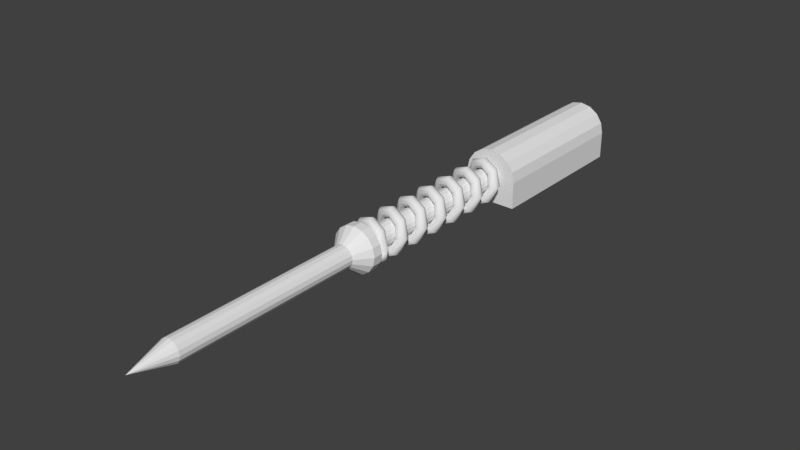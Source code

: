 # Source: SpringSpike.blend  (saved by Blender 2.79.0; exported with 4.5.12 LTS)
import bpy
from mathutils import Matrix  # noqa: F401  (used for matrix-valued properties, if any)

bpy.ops.wm.read_factory_settings(use_empty=True)
scene = bpy.context.scene
scene.name = 'Scene'

# ---- collections
col_collection_1 = bpy.data.collections.new('Collection 1'); scene.collection.children.link(col_collection_1)

# ---- materials (node trees are filled in below, after node groups)
mat_material_002 = bpy.data.materials.new('Material.002')
mat_material_002.alpha_threshold = 0.0
mat_material_002.use_transparent_shadow = False
mat_material_002.roughness = 0.5
mat_material_001 = bpy.data.materials.new('Material.001')
mat_material_001.alpha_threshold = 0.0
mat_material_001.use_transparent_shadow = False
mat_material_001.roughness = 0.5
mat_material = bpy.data.materials.new('Material')
mat_material.alpha_threshold = 0.0
mat_material.use_transparent_shadow = False
mat_material.roughness = 0.5

# ---- material node trees

# ---- world
world_world = bpy.data.worlds.new('World'); scene.world = world_world
world_world.color = (0.05088, 0.05088, 0.05088)
world_world.use_sun_shadow = False
world_world.sun_shadow_jitter_overblur = 0.0
world_world.cycles.sampling_method = 'MANUAL'

# ---- meshes
me_cylinder_001 = bpy.data.meshes.new('Cylinder.001')
me_cylinder_001.from_pydata([(-1.355e-08, 0.75, 0.1812), (-1.355e-08, -0.75, 0.1812), (0.09567, 0.75, 0.1622), (0.09567, -0.75, 0.1622), (0.1768, 0.75, 0.108), (0.1768, -0.75, 0.108), (0.231, 0.75, 0.02687), (0.231, -0.75, 0.02687), (0.25, 0.75, -0.0688), (0.25, -0.75, -0.0688), (-0.25, 0.75, -0.0688), (-0.25, -0.75, -0.0688), (-0.231, 0.75, 0.02687), (-0.231, -0.75, 0.02687), (-0.1768, 0.75, 0.108), (-0.1768, -0.75, 0.108), (-0.09567, 0.75, 0.1622), (-0.09567, -0.75, 0.1622), (0.25, 0.75, -0.3188), (0.25, -0.75, -0.3188), (-0.25, 0.75, -0.3188), (-0.25, -0.75, -0.3188)], [], [(0, 1, 3, 2), (2, 3, 5, 4), (4, 5, 7, 6), (6, 7, 9, 8), (19, 21, 20, 18), (11, 10, 20, 21), (8, 9, 19, 18), (10, 11, 13, 12), (12, 13, 15, 14), (3, 1, 17, 15, 13, 11, 9, 7, 5), (14, 15, 17, 16), (16, 17, 1, 0), (2, 4, 6, 8, 18, 20, 10, 12, 14, 16, 0), (21, 19, 9, 11)])
_uv = me_cylinder_001.uv_layers.new(name='UVMap')
_uv.uv.foreach_set('vector', [0.2505, 0.08853, 0.9998, 0.08853, 0.9998, 0.1363, 0.2505, 0.1363, 0.2505, 0.1363, 0.9998, 0.1363, 0.9998, 0.1768, 0.2505, 0.1768, 0.7495, 0.9632, 0.0002259, 0.9632, 0.0002259, 0.9227, 0.7495, 0.9227, 0.7495, 0.9227, 0.0002259, 0.9227, 0.0002259, 0.8749, 0.7495, 0.8749, 0.0002259, 0.7495, 0.25, 0.7495, 0.25, 0.0002259, 0.0002259, 0.0002259, 0.9998, 0.1773, 0.2505, 0.1773, 0.2505, 0.3022, 0.9998, 0.3022, 0.7495, 0.8749, 0.0002259, 0.8749, 0.0002259, 0.75, 0.7495, 0.75, 0.2505, 0.3909, 0.9998, 0.3909, 0.9998, 0.3431, 0.2505, 0.3431, 0.2505, 0.3431, 0.9998, 0.3431, 0.9998, 0.3026, 0.2505, 0.3026, 0.26, 0.5641, 0.2505, 0.5163, 0.26, 0.4685, 0.287, 0.428, 0.3275, 0.4009, 0.3753, 0.3914, 0.3753, 0.6412, 0.3275, 0.6317, 0.287, 0.6046, 0.2505, 0.0002259, 0.9998, 0.0002259, 0.9998, 0.04074, 0.2505, 0.04074, 0.2505, 0.04074, 0.9998, 0.04074, 0.9998, 0.08853, 0.2505, 0.08853, 0.5102, 0.5641, 0.5373, 0.6046, 0.5778, 0.6317, 0.6256, 0.6412, 0.7505, 0.6412, 0.7505, 0.3914, 0.6256, 0.3914, 0.5778, 0.4009, 0.5373, 0.428, 0.5102, 0.4685, 0.5007, 0.5163, 0.5002, 0.3914, 0.5002, 0.6412, 0.3753, 0.6412, 0.3753, 0.3914])
me_cylinder_001.materials.append(mat_material_002)
me_cylinder_001.use_remesh_preserve_volume = False
me_cylinder_001.use_remesh_preserve_attributes = False
me_cylinder_001.use_mirror_vertex_groups = False
me_cylinder_001.update()
me_cylinder = bpy.data.meshes.new('Cylinder')
me_cylinder.from_pydata([(0.0, 0.8501, 0.1), (0.0, -2.78, 0.1), (0.03827, 0.8501, 0.09239), (0.03827, -2.78, 0.09239), (0.07071, 0.8501, 0.07071), (0.07071, -2.78, 0.07071), (0.09239, 0.8501, 0.03827), (0.09239, -2.78, 0.03827), (0.1, 0.8501, 5.027e-08), (0.1, -2.78, -5.901e-08), (0.09239, 0.8501, -0.03827), (0.09239, -2.78, -0.03827), (0.07071, 0.8501, -0.07071), (0.07071, -2.78, -0.07071), (0.03827, 0.8501, -0.09239), (0.03827, -2.78, -0.09239), (1.51e-08, 0.8501, -0.1), (1.51e-08, -2.78, -0.1), (-0.03827, 0.8501, -0.09239), (-0.03827, -2.78, -0.09239), (-0.07071, 0.8501, -0.07071), (-0.07071, -2.78, -0.07071), (-0.09239, 0.8501, -0.03827), (-0.09239, -2.78, -0.03827), (-0.1, 0.8501, 5.583e-08), (-0.1, -2.78, -5.345e-08), (-0.09239, 0.8501, 0.03827), (-0.09239, -2.78, 0.03827), (-0.07071, 0.8501, 0.07071), (-0.07071, -2.78, 0.07071), (-0.03827, 0.8501, 0.09239), (-0.03827, -2.78, 0.09239), (8.848e-09, -3.145, -5.231e-08), (-1.161e-08, -0.9481, 0.2071), (0.07926, -0.9481, 0.1913), (0.1465, -0.9481, 0.1465), (0.1913, -0.9481, 0.07926), (0.2071, -0.9481, -1.021e-08), (0.1913, -0.9481, -0.07926), (0.1465, -0.9481, -0.1465), (0.07926, -0.9481, -0.1913), (1.967e-08, -0.9481, -0.2071), (-0.07926, -0.9481, -0.1913), (-0.1465, -0.9481, -0.1465), (-0.1913, -0.9481, -0.07926), (-0.2071, -0.9481, 1.312e-09), (-0.1913, -0.9481, 0.07926), (-0.1465, -0.9481, 0.1465), (-0.07926, -0.9481, 0.1913), (0.07926, -0.862, 0.1913), (0.1465, -0.862, 0.1465), (0.1913, -0.862, 0.07926), (0.2071, -0.862, -4.553e-09), (0.1913, -0.862, -0.07926), (0.1465, -0.862, -0.1465), (0.07926, -0.862, -0.1913), (1.967e-08, -0.862, -0.2071), (-0.07926, -0.862, -0.1913), (-0.1465, -0.862, -0.1465), (-0.1913, -0.862, -0.07926), (-0.2071, -0.862, 6.97e-09), (-0.1913, -0.862, 0.07926), (-0.1465, -0.862, 0.1465), (-0.07926, -0.862, 0.1913), (-1.161e-08, -0.862, 0.2071), (0.03827, -0.862, 0.09239), (0.07071, -0.862, 0.07071), (0.09239, -0.862, 0.03827), (0.1, -0.862, -1.639e-09), (0.09239, -0.862, -0.03827), (0.07071, -0.862, -0.07071), (0.03827, -0.862, -0.09239), (1.51e-08, -0.862, -0.1), (-0.03827, -0.862, -0.09239), (-0.07071, -0.862, -0.07071), (-0.09239, -0.862, -0.03827), (-0.1, -0.862, 3.924e-09), (-0.09239, -0.862, 0.03827), (-0.07071, -0.862, 0.07071), (-0.03827, -0.862, 0.09239), (0.0, -0.862, 0.1), (0.0, -1.079, 0.1), (0.03827, -1.079, 0.09239), (0.07071, -1.079, 0.07071), (0.09239, -1.079, 0.03827), (0.1, -1.079, -4.371e-09), (0.09239, -1.079, -0.03827), (0.07071, -1.079, -0.07071), (0.03827, -1.079, -0.09239), (1.51e-08, -1.079, -0.1), (-0.03827, -1.079, -0.09239), (-0.07071, -1.079, -0.07071), (-0.09239, -1.079, -0.03827), (-0.1, -1.079, 1.192e-09), (-0.09239, -1.079, 0.03827), (-0.07071, -1.079, 0.07071), (-0.03827, -1.079, 0.09239)], [], [(81, 1, 3, 82), (82, 3, 5, 83), (83, 5, 7, 84), (84, 7, 9, 85), (85, 9, 11, 86), (86, 11, 13, 87), (87, 13, 15, 88), (88, 15, 17, 89), (89, 17, 19, 90), (90, 19, 21, 91), (91, 21, 23, 92), (92, 23, 25, 93), (93, 25, 27, 94), (94, 27, 29, 95), (5, 3, 32), (95, 29, 31, 96), (96, 31, 1, 81), (0, 2, 4, 6, 8, 10, 12, 14, 16, 18, 20, 22, 24, 26, 28, 30), (15, 13, 32), (25, 23, 32), (11, 9, 32), (21, 19, 32), (31, 29, 32), (7, 5, 32), (17, 15, 32), (3, 1, 32), (27, 25, 32), (13, 11, 32), (23, 21, 32), (1, 31, 32), (9, 7, 32), (19, 17, 32), (29, 27, 32), (63, 48, 33, 64), (62, 47, 48, 63), (61, 46, 47, 62), (60, 45, 46, 61), (59, 44, 45, 60), (58, 43, 44, 59), (57, 42, 43, 58), (56, 41, 42, 57), (55, 40, 41, 56), (54, 39, 40, 55), (53, 38, 39, 54), (52, 37, 38, 53), (51, 36, 37, 52), (50, 35, 36, 51), (49, 34, 35, 50), (64, 33, 34, 49), (80, 64, 49, 65), (65, 49, 50, 66), (66, 50, 51, 67), (67, 51, 52, 68), (68, 52, 53, 69), (69, 53, 54, 70), (70, 54, 55, 71), (71, 55, 56, 72), (72, 56, 57, 73), (73, 57, 58, 74), (74, 58, 59, 75), (75, 59, 60, 76), (76, 60, 61, 77), (77, 61, 62, 78), (78, 62, 63, 79), (79, 63, 64, 80), (30, 79, 80, 0), (28, 78, 79, 30), (26, 77, 78, 28), (24, 76, 77, 26), (22, 75, 76, 24), (20, 74, 75, 22), (18, 73, 74, 20), (16, 72, 73, 18), (14, 71, 72, 16), (12, 70, 71, 14), (10, 69, 70, 12), (8, 68, 69, 10), (6, 67, 68, 8), (4, 66, 67, 6), (2, 65, 66, 4), (0, 80, 65, 2), (48, 96, 81, 33), (47, 95, 96, 48), (46, 94, 95, 47), (45, 93, 94, 46), (44, 92, 93, 45), (43, 91, 92, 44), (42, 90, 91, 43), (41, 89, 90, 42), (40, 88, 89, 41), (39, 87, 88, 40), (38, 86, 87, 39), (37, 85, 86, 38), (36, 84, 85, 37), (35, 83, 84, 36), (34, 82, 83, 35), (33, 81, 82, 34)])
_uv = me_cylinder.uv_layers.new(name='UVMap')
_uv.uv.foreach_set('vector', [0.09676, 0.9997, 0.09676, 0.2301, 0.1141, 0.2301, 0.1141, 0.9997, 0.1141, 0.9997, 0.1141, 0.2301, 0.1288, 0.2301, 0.1288, 0.9997, 0.9997, 0.06425, 0.2301, 0.06425, 0.2301, 0.04957, 0.9997, 0.04957, 0.9997, 0.04957, 0.2301, 0.04957, 0.2301, 0.03225, 0.9997, 0.03225, 0.9997, 0.03225, 0.2301, 0.03225, 0.2301, 0.01494, 0.9997, 0.01494, 0.9997, 0.01494, 0.2301, 0.01494, 0.2301, 0.0002597, 0.9997, 0.0002598, 0.1933, 0.9997, 0.1933, 0.2301, 0.1786, 0.2301, 0.1786, 0.9997, 0.1786, 0.9997, 0.1786, 0.2301, 0.1613, 0.2301, 0.1613, 0.9997, 0.1613, 0.9997, 0.1613, 0.2301, 0.144, 0.2301, 0.144, 0.9997, 0.144, 0.9997, 0.144, 0.2301, 0.1293, 0.2301, 0.1293, 0.9997, 0.06425, 0.9352, 0.06425, 0.1655, 0.04957, 0.1655, 0.04957, 0.9352, 0.04957, 0.9352, 0.04957, 0.1655, 0.03225, 0.1655, 0.03225, 0.9352, 0.03225, 0.9352, 0.03225, 0.1655, 0.01494, 0.1655, 0.01494, 0.9352, 0.01494, 0.9352, 0.01494, 0.1655, 0.0002597, 0.1655, 0.0002597, 0.9352, 0.1288, 0.2301, 0.1141, 0.2301, 0.09676, 0.06477, 0.06477, 0.9997, 0.06477, 0.2301, 0.07945, 0.2301, 0.07945, 0.9997, 0.07945, 0.9997, 0.07945, 0.2301, 0.09676, 0.2301, 0.09676, 0.9997, 0.3228, 0.5467, 0.3228, 0.5644, 0.3296, 0.5807, 0.342, 0.5932, 0.3584, 0.5999, 0.376, 0.5999, 0.3923, 0.5932, 0.4048, 0.5807, 0.4116, 0.5644, 0.4116, 0.5467, 0.4048, 0.5304, 0.3923, 0.5179, 0.376, 0.5112, 0.3584, 0.5112, 0.342, 0.5179, 0.3296, 0.5304, 0.1786, 0.2301, 0.1933, 0.2301, 0.1613, 0.06477, 0.03225, 0.1655, 0.04957, 0.1655, 0.03225, 0.0002597, 0.2301, 0.01494, 0.2301, 0.03225, 0.06477, 0.03225, 0.1293, 0.2301, 0.144, 0.2301, 0.1613, 0.06477, 0.07945, 0.2301, 0.06477, 0.2301, 0.09676, 0.06477, 0.2301, 0.04957, 0.2301, 0.06425, 0.06477, 0.03225, 0.1613, 0.2301, 0.1786, 0.2301, 0.1613, 0.06477, 0.1141, 0.2301, 0.09676, 0.2301, 0.09676, 0.06477, 0.01494, 0.1655, 0.03225, 0.1655, 0.03225, 0.0002597, 0.2301, 0.0002597, 0.2301, 0.01494, 0.06477, 0.03225, 0.04957, 0.1655, 0.06425, 0.1655, 0.03225, 0.0002597, 0.09676, 0.2301, 0.07945, 0.2301, 0.09676, 0.06477, 0.2301, 0.03225, 0.2301, 0.04957, 0.06477, 0.03225, 0.144, 0.2301, 0.1613, 0.2301, 0.1613, 0.06477, 0.0002597, 0.1655, 0.01494, 0.1655, 0.03225, 0.0002597, 0.5198, 0.4085, 0.5588, 0.4085, 0.5588, 0.4444, 0.5198, 0.4444, 0.5198, 0.3781, 0.5588, 0.3781, 0.5588, 0.4085, 0.5198, 0.4085, 0.5193, 0.4803, 0.4803, 0.4803, 0.4803, 0.5107, 0.5193, 0.5107, 0.5193, 0.4444, 0.4803, 0.4444, 0.4803, 0.4803, 0.5193, 0.4803, 0.5193, 0.4085, 0.4803, 0.4085, 0.4803, 0.4444, 0.5193, 0.4444, 0.5193, 0.3781, 0.4803, 0.3781, 0.4803, 0.4085, 0.5193, 0.4085, 0.5072, 0.2242, 0.5461, 0.2242, 0.5461, 0.1938, 0.5072, 0.1938, 0.5072, 0.2601, 0.5461, 0.2601, 0.5461, 0.2242, 0.5072, 0.2242, 0.5072, 0.2959, 0.5461, 0.2959, 0.5461, 0.2601, 0.5072, 0.2601, 0.5072, 0.3263, 0.5461, 0.3263, 0.5461, 0.2959, 0.5072, 0.2959, 0.4208, 0.4085, 0.3818, 0.4085, 0.3818, 0.3781, 0.4208, 0.3781, 0.4208, 0.4444, 0.3818, 0.4444, 0.3818, 0.4085, 0.4208, 0.4085, 0.4208, 0.4803, 0.3818, 0.4803, 0.3818, 0.4444, 0.4208, 0.4444, 0.4208, 0.5107, 0.3818, 0.5107, 0.3818, 0.4803, 0.4208, 0.4803, 0.5198, 0.4803, 0.5588, 0.4803, 0.5588, 0.5107, 0.5198, 0.5107, 0.5198, 0.4444, 0.5588, 0.4444, 0.5588, 0.4803, 0.5198, 0.4803, 0.4591, 0.2945, 0.5066, 0.304, 0.5066, 0.2674, 0.4591, 0.2769, 0.4591, 0.2769, 0.5066, 0.2674, 0.4926, 0.2336, 0.4523, 0.2606, 0.4523, 0.2606, 0.4926, 0.2336, 0.4668, 0.2078, 0.4399, 0.2481, 0.4399, 0.2481, 0.4668, 0.2078, 0.433, 0.1938, 0.4235, 0.2413, 0.4235, 0.2413, 0.433, 0.1938, 0.3964, 0.1938, 0.4059, 0.2413, 0.4059, 0.2413, 0.3964, 0.1938, 0.3627, 0.2078, 0.3896, 0.2481, 0.3896, 0.2481, 0.3627, 0.2078, 0.3368, 0.2336, 0.3771, 0.2606, 0.3771, 0.2606, 0.3368, 0.2336, 0.3228, 0.2674, 0.3703, 0.2769, 0.3703, 0.2769, 0.3228, 0.2674, 0.3228, 0.304, 0.3703, 0.2945, 0.3703, 0.2945, 0.3228, 0.304, 0.3368, 0.3378, 0.3771, 0.3108, 0.3771, 0.3108, 0.3368, 0.3378, 0.3627, 0.3636, 0.3896, 0.3233, 0.3896, 0.3233, 0.3627, 0.3636, 0.3964, 0.3776, 0.4059, 0.3301, 0.4059, 0.3301, 0.3964, 0.3776, 0.433, 0.3776, 0.4235, 0.3301, 0.4235, 0.3301, 0.433, 0.3776, 0.4668, 0.3636, 0.4399, 0.3233, 0.4399, 0.3233, 0.4668, 0.3636, 0.4926, 0.3378, 0.4523, 0.3108, 0.4523, 0.3108, 0.4926, 0.3378, 0.5066, 0.304, 0.4591, 0.2945, 0.3076, 0.1938, 0.3076, 0.9685, 0.2903, 0.9685, 0.2903, 0.1938, 0.3223, 0.1938, 0.3223, 0.9685, 0.3076, 0.9685, 0.3076, 0.1938, 0.1938, 0.07945, 0.9685, 0.07945, 0.9685, 0.06477, 0.1938, 0.06477, 0.1938, 0.09676, 0.9685, 0.09676, 0.9685, 0.07945, 0.1938, 0.07945, 0.1938, 0.1141, 0.9685, 0.1141, 0.9685, 0.09676, 0.1938, 0.09676, 0.1938, 0.1288, 0.9685, 0.1288, 0.9685, 0.1141, 0.1938, 0.1141, 0.2431, 0.1938, 0.2431, 0.9685, 0.2578, 0.9685, 0.2578, 0.1938, 0.2258, 0.1938, 0.2258, 0.9685, 0.2431, 0.9685, 0.2431, 0.1938, 0.2085, 0.1938, 0.2085, 0.9685, 0.2258, 0.9685, 0.2258, 0.1938, 0.1938, 0.1938, 0.1938, 0.9685, 0.2085, 0.9685, 0.2085, 0.1938, 0.1938, 0.1786, 0.9685, 0.1786, 0.9685, 0.1933, 0.1938, 0.1933, 0.1938, 0.1613, 0.9685, 0.1613, 0.9685, 0.1786, 0.1938, 0.1786, 0.1938, 0.144, 0.9685, 0.144, 0.9685, 0.1613, 0.1938, 0.1613, 0.1938, 0.1293, 0.9685, 0.1293, 0.9685, 0.144, 0.1938, 0.144, 0.273, 0.1938, 0.273, 0.9685, 0.2583, 0.9685, 0.2583, 0.1938, 0.2903, 0.1938, 0.2903, 0.9685, 0.273, 0.9685, 0.273, 0.1938, 0.5588, 0.4085, 0.6178, 0.4271, 0.6178, 0.4444, 0.5588, 0.4444, 0.5588, 0.3781, 0.6178, 0.4124, 0.6178, 0.4271, 0.5588, 0.4085, 0.4803, 0.4803, 0.4213, 0.4617, 0.4213, 0.4764, 0.4803, 0.5107, 0.4803, 0.4444, 0.4213, 0.4444, 0.4213, 0.4617, 0.4803, 0.4803, 0.4803, 0.4085, 0.4213, 0.4271, 0.4213, 0.4444, 0.4803, 0.4444, 0.4803, 0.3781, 0.4213, 0.4124, 0.4213, 0.4271, 0.4803, 0.4085, 0.5461, 0.2242, 0.6051, 0.2427, 0.6051, 0.2281, 0.5461, 0.1938, 0.5461, 0.2601, 0.6051, 0.2601, 0.6051, 0.2427, 0.5461, 0.2242, 0.5461, 0.2959, 0.6051, 0.2774, 0.6051, 0.2601, 0.5461, 0.2601, 0.5461, 0.3263, 0.6051, 0.292, 0.6051, 0.2774, 0.5461, 0.2959, 0.3818, 0.4085, 0.3228, 0.4271, 0.3228, 0.4124, 0.3818, 0.3781, 0.3818, 0.4444, 0.3228, 0.4444, 0.3228, 0.4271, 0.3818, 0.4085, 0.3818, 0.4803, 0.3228, 0.4617, 0.3228, 0.4444, 0.3818, 0.4444, 0.3818, 0.5107, 0.3228, 0.4764, 0.3228, 0.4617, 0.3818, 0.4803, 0.5588, 0.4803, 0.6178, 0.4617, 0.6178, 0.4764, 0.5588, 0.5107, 0.5588, 0.4444, 0.6178, 0.4444, 0.6178, 0.4617, 0.5588, 0.4803])
me_cylinder.materials.append(mat_material_001)
me_cylinder.use_remesh_preserve_volume = False
me_cylinder.use_remesh_preserve_attributes = False
me_cylinder.use_mirror_vertex_groups = False
me_cylinder.update()
me_circle = bpy.data.meshes.new('Circle')
me_circle.from_pydata([(0.1564, -1.71, -2.285e-08), (0.121, -1.696, -2.285e-08), (0.1064, -1.66, -2.285e-08), (0.121, -1.625, -2.285e-08), (0.1564, -1.61, -2.285e-08), (0.1917, -1.625, -2.285e-08), (0.2064, -1.66, -2.285e-08), (0.1917, -1.696, -2.285e-08), (0.1103, -1.679, 0.1111), (0.08534, -1.664, 0.0861), (0.07498, -1.629, 0.07574), (0.08534, -1.594, 0.0861), (0.1103, -1.579, 0.1111), (0.1353, -1.594, 0.1361), (0.1457, -1.629, 0.1465), (0.1353, -1.664, 0.1361), (-0.0007555, -1.648, 0.1571), (-0.0007556, -1.633, 0.1218), (-0.0007556, -1.598, 0.1071), (-0.0007556, -1.562, 0.1218), (-0.0007556, -1.548, 0.1571), (-0.0007556, -1.562, 0.1925), (-0.0007556, -1.598, 0.2071), (-0.0007556, -1.633, 0.1925), (-0.1119, -1.617, 0.1111), (-0.08685, -1.602, 0.0861), (-0.0765, -1.567, 0.07574), (-0.08685, -1.531, 0.0861), (-0.1119, -1.517, 0.1111), (-0.1369, -1.531, 0.1361), (-0.1472, -1.567, 0.1465), (-0.1369, -1.602, 0.1361), (-0.1579, -1.585, 9.636e-08), (-0.1225, -1.571, 9.636e-08), (-0.1079, -1.535, 9.636e-08), (-0.1225, -1.5, 9.636e-08), (-0.1579, -1.485, 9.636e-08), (-0.1932, -1.5, 9.636e-08), (-0.2079, -1.535, 9.636e-08), (-0.1932, -1.571, 9.636e-08), (-0.1119, -1.554, -0.1111), (-0.08685, -1.539, -0.0861), (-0.0765, -1.504, -0.07574), (-0.08685, -1.469, -0.0861), (-0.1119, -1.454, -0.1111), (-0.1369, -1.469, -0.1361), (-0.1472, -1.504, -0.1465), (-0.1369, -1.539, -0.1361), (-0.0007556, -1.523, -0.1571), (-0.0007556, -1.508, -0.1218), (-0.0007556, -1.473, -0.1071), (-0.0007556, -1.437, -0.1218), (-0.0007556, -1.423, -0.1571), (-0.0007556, -1.437, -0.1925), (-0.0007556, -1.473, -0.2071), (-0.0007556, -1.508, -0.1925), (0.1103, -1.492, -0.1111), (0.08534, -1.477, -0.0861), (0.07498, -1.442, -0.07574), (0.08534, -1.406, -0.0861), (0.1103, -1.392, -0.1111), (0.1353, -1.406, -0.1361), (0.1457, -1.442, -0.1465), (0.1353, -1.477, -0.1361), (0.1564, -1.46, -2.285e-08), (0.121, -1.446, -2.285e-08), (0.1064, -1.41, -2.285e-08), (0.121, -1.375, -2.285e-08), (0.1564, -1.36, 3.676e-08), (0.1917, -1.375, 3.676e-08), (0.2064, -1.41, 3.676e-08), (0.1917, -1.446, 3.676e-08), (0.1103, -1.429, 0.1111), (0.08534, -1.414, 0.0861), (0.07498, -1.379, 0.07574), (0.08534, -1.344, 0.0861), (0.1103, -1.329, 0.1111), (0.1353, -1.344, 0.1361), (0.1457, -1.379, 0.1465), (0.1353, -1.414, 0.1361), (-0.0007556, -1.398, 0.1571), (-0.0007556, -1.383, 0.1218), (-0.0007556, -1.348, 0.1071), (-0.0007556, -1.312, 0.1218), (-0.0007556, -1.298, 0.1571), (-0.0007556, -1.312, 0.1925), (-0.0007556, -1.348, 0.2071), (-0.0007556, -1.383, 0.1925), (-0.1119, -1.367, 0.1111), (-0.08685, -1.352, 0.0861), (-0.0765, -1.317, 0.07574), (-0.08685, -1.281, 0.0861), (-0.1119, -1.267, 0.1111), (-0.1369, -1.281, 0.1361), (-0.1472, -1.317, 0.1465), (-0.1369, -1.352, 0.1361), (-0.1579, -1.335, 9.636e-08), (-0.1225, -1.321, 9.636e-08), (-0.1079, -1.285, 9.636e-08), (-0.1225, -1.25, 9.636e-08), (-0.1579, -1.235, 9.636e-08), (-0.1932, -1.25, 9.636e-08), (-0.2079, -1.285, 9.636e-08), (-0.1932, -1.321, 9.636e-08), (-0.1119, -1.304, -0.1111), (-0.08685, -1.289, -0.0861), (-0.0765, -1.254, -0.07574), (-0.08685, -1.219, -0.0861), (-0.1119, -1.204, -0.1111), (-0.1369, -1.219, -0.1361), (-0.1472, -1.254, -0.1465), (-0.1369, -1.289, -0.1361), (-0.0007556, -1.273, -0.1571), (-0.0007556, -1.258, -0.1218), (-0.0007556, -1.223, -0.1071), (-0.0007556, -1.187, -0.1218), (-0.0007556, -1.173, -0.1571), (-0.0007555, -1.187, -0.1925), (-0.0007555, -1.223, -0.2071), (-0.0007555, -1.258, -0.1925), (0.1103, -1.242, -0.1111), (0.08534, -1.227, -0.0861), (0.07498, -1.192, -0.07574), (0.08534, -1.156, -0.0861), (0.1103, -1.142, -0.1111), (0.1353, -1.156, -0.1361), (0.1457, -1.192, -0.1465), (0.1353, -1.227, -0.1361), (0.1564, -1.21, 3.676e-08), (0.121, -1.196, 3.676e-08), (0.1064, -1.16, 3.676e-08), (0.121, -1.125, 3.676e-08), (0.1564, -1.11, 3.676e-08), (0.1917, -1.125, 3.676e-08), (0.2064, -1.16, 3.676e-08), (0.1917, -1.196, 3.676e-08), (0.1103, -1.179, 0.1111), (0.08534, -1.164, 0.0861), (0.07498, -1.129, 0.07574), (0.08534, -1.094, 0.0861), (0.1103, -1.079, 0.1111), (0.1353, -1.094, 0.1361), (0.1457, -1.129, 0.1465), (0.1353, -1.164, 0.1361), (-0.0007555, -1.148, 0.1571), (-0.0007556, -1.133, 0.1218), (-0.0007555, -1.098, 0.1071), (-0.0007556, -1.062, 0.1218), (-0.0007556, -1.048, 0.1571), (-0.0007556, -1.062, 0.1925), (-0.0007556, -1.098, 0.2071), (-0.0007556, -1.133, 0.1925), (-0.1119, -1.117, 0.1111), (-0.08685, -1.102, 0.0861), (-0.0765, -1.067, 0.07574), (-0.08685, -1.031, 0.0861), (-0.1119, -1.017, 0.1111), (-0.1369, -1.031, 0.1361), (-0.1472, -1.067, 0.1465), (-0.1369, -1.102, 0.1361), (-0.1579, -1.085, -2.285e-08), (-0.1225, -1.071, 3.676e-08), (-0.1079, -1.035, 3.676e-08), (-0.1225, -1.0, 3.676e-08), (-0.1579, -0.9854, -2.285e-08), (-0.1932, -1.0, -2.285e-08), (-0.2079, -1.035, -2.285e-08), (-0.1932, -1.071, -2.285e-08), (-0.1119, -1.054, -0.1111), (-0.08685, -1.039, -0.0861), (-0.0765, -1.004, -0.07574), (-0.08685, -0.9688, -0.0861), (-0.1119, -0.9541, -0.1111), (-0.1369, -0.9688, -0.1361), (-0.1472, -1.004, -0.1465), (-0.1369, -1.039, -0.1361), (-0.0007555, -1.023, -0.1571), (-0.0007555, -1.008, -0.1218), (-0.0007555, -0.9729, -0.1071), (-0.0007555, -0.9375, -0.1218), (-0.0007555, -0.9229, -0.1571), (-0.0007553, -0.9375, -0.1925), (-0.0007553, -0.9729, -0.2071), (-0.0007553, -1.008, -0.1925), (0.1103, -0.9916, -0.1111), (0.08534, -0.977, -0.0861), (0.07498, -0.9416, -0.07574), (0.08534, -0.9062, -0.0861), (0.1103, -0.8916, -0.1111), (0.1353, -0.9062, -0.1361), (0.1457, -0.9416, -0.1465), (0.1353, -0.977, -0.1361), (0.1564, -0.9604, -2.285e-08), (0.121, -0.9457, -2.285e-08), (0.1064, -0.9104, -2.285e-08), (0.121, -0.875, -2.285e-08), (0.1564, -0.8604, 3.676e-08), (0.1917, -0.875, 3.676e-08), (0.2064, -0.9104, -2.285e-08), (0.1917, -0.9457, -2.285e-08), (0.1103, -0.9291, 0.1111), (0.08534, -0.9145, 0.0861), (0.07498, -0.8791, 0.07574), (0.08534, -0.8438, 0.0861), (0.1103, -0.8291, 0.1111), (0.1353, -0.8438, 0.1361), (0.1457, -0.8791, 0.1465), (0.1353, -0.9145, 0.1361), (-0.0007556, -0.8979, 0.1571), (-0.0007556, -0.8832, 0.1218), (-0.0007556, -0.8479, 0.1071), (-0.0007556, -0.8125, 0.1218), (-0.0007556, -0.7979, 0.1571), (-0.0007557, -0.8125, 0.1925), (-0.0007557, -0.8479, 0.2071), (-0.0007557, -0.8832, 0.1925), (-0.1119, -0.8666, 0.1111), (-0.08685, -0.852, 0.0861), (-0.0765, -0.8166, 0.07574), (-0.08685, -0.7812, 0.0861), (-0.1119, -0.7666, 0.1111), (-0.1369, -0.7812, 0.1361), (-0.1472, -0.8166, 0.1465), (-0.1369, -0.852, 0.1361), (-0.1579, -0.8354, -8.245e-08), (-0.1225, -0.8207, -2.285e-08), (-0.1079, -0.7854, -2.285e-08), (-0.1225, -0.75, -2.285e-08), (-0.1579, -0.7354, -8.245e-08), (-0.1932, -0.75, -1.421e-07), (-0.2079, -0.7854, -1.421e-07), (-0.1932, -0.8207, -1.421e-07), (-0.1119, -0.8041, -0.1111), (-0.08685, -0.7895, -0.0861), (-0.0765, -0.7541, -0.07574), (-0.08685, -0.7188, -0.0861), (-0.1119, -0.7041, -0.1111), (-0.1369, -0.7188, -0.1361), (-0.1472, -0.7541, -0.1465), (-0.1369, -0.7895, -0.1361), (-0.0007556, -0.7729, -0.1571), (-0.0007556, -0.7582, -0.1218), (-0.0007556, -0.7229, -0.1071), (-0.0007556, -0.6875, -0.1218), (-0.0007556, -0.6729, -0.1571), (-0.0007556, -0.6875, -0.1925), (-0.0007556, -0.7229, -0.2071), (-0.0007556, -0.7582, -0.1925), (0.1103, -0.7416, -0.1111), (0.08534, -0.727, -0.0861), (0.07498, -0.6916, -0.07574), (0.08534, -0.6562, -0.0861), (0.1103, -0.6416, -0.1111), (0.1353, -0.6562, -0.1361), (0.1457, -0.6916, -0.1465), (0.1353, -0.727, -0.1361), (0.1564, -0.7104, 9.636e-08), (0.121, -0.6957, 9.636e-08), (0.1064, -0.6604, 9.636e-08), (0.121, -0.625, 9.636e-08), (0.1564, -0.6104, 9.636e-08), (0.1917, -0.625, 1.56e-07), (0.2064, -0.6604, 1.56e-07), (0.1917, -0.6957, 1.56e-07), (0.1103, -0.6791, 0.1111), (0.08534, -0.6645, 0.0861), (0.07498, -0.6291, 0.07574), (0.08534, -0.5938, 0.0861), (0.1103, -0.5791, 0.1111), (0.1353, -0.5938, 0.1361), (0.1457, -0.6291, 0.1465), (0.1353, -0.6645, 0.1361), (-0.0007557, -0.6479, 0.1571), (-0.0007557, -0.6332, 0.1218), (-0.0007557, -0.5979, 0.1071), (-0.0007557, -0.5625, 0.1218), (-0.0007557, -0.5479, 0.1571), (-0.0007558, -0.5625, 0.1925), (-0.0007558, -0.5979, 0.2071), (-0.0007558, -0.6332, 0.1925), (-0.1119, -0.6166, 0.1111), (-0.08685, -0.602, 0.0861), (-0.0765, -0.5666, 0.07574), (-0.08685, -0.5312, 0.0861), (-0.1119, -0.5166, 0.1111), (-0.1369, -0.5312, 0.1361), (-0.1472, -0.5666, 0.1465), (-0.1369, -0.602, 0.1361), (-0.1579, -0.5854, 9.636e-08), (-0.1225, -0.5707, 9.636e-08), (-0.1079, -0.5354, 9.636e-08), (-0.1225, -0.5, 9.636e-08), (-0.1579, -0.4854, 9.636e-08), (-0.1932, -0.5, 9.636e-08), (-0.2079, -0.5354, 9.636e-08), (-0.1932, -0.5707, 9.636e-08), (-0.1119, -0.5541, -0.1111), (-0.08685, -0.5395, -0.0861), (-0.0765, -0.5041, -0.07574), (-0.08685, -0.4688, -0.0861), (-0.1119, -0.4541, -0.1111), (-0.1369, -0.4688, -0.1361), (-0.1472, -0.5041, -0.1465), (-0.1369, -0.5395, -0.1361), (-0.0007556, -0.5229, -0.1571), (-0.0007556, -0.5082, -0.1218), (-0.0007556, -0.4729, -0.1071), (-0.0007556, -0.4375, -0.1218), (-0.0007555, -0.4229, -0.1571), (-0.0007555, -0.4375, -0.1925), (-0.0007555, -0.4729, -0.2071), (-0.0007555, -0.5082, -0.1925), (0.1103, -0.4916, -0.1111), (0.08534, -0.477, -0.0861), (0.07498, -0.4416, -0.07574), (0.08534, -0.4062, -0.0861), (0.1103, -0.3916, -0.1111), (0.1353, -0.4062, -0.1361), (0.1457, -0.4416, -0.1465), (0.1353, -0.477, -0.1361), (0.1564, -0.4604, 2.156e-07), (0.121, -0.4457, 1.56e-07), (0.1064, -0.4104, 1.56e-07), (0.121, -0.375, 1.56e-07), (0.1564, -0.3604, 2.156e-07), (0.1917, -0.375, 2.752e-07), (0.2064, -0.4104, 2.752e-07), (0.1917, -0.4457, 2.752e-07), (0.1103, -0.4291, 0.1111), (0.08534, -0.4145, 0.0861), (0.07498, -0.3791, 0.07574), (0.08534, -0.3438, 0.0861), (0.1103, -0.3291, 0.1111), (0.1353, -0.3438, 0.1361), (0.1457, -0.3791, 0.1465), (0.1353, -0.4145, 0.1361), (-0.0007558, -0.3979, 0.1571), (-0.0007558, -0.3832, 0.1218), (-0.0007557, -0.3479, 0.1071), (-0.0007558, -0.3125, 0.1218), (-0.0007558, -0.2979, 0.1571), (-0.0007559, -0.3125, 0.1925), (-0.0007559, -0.3479, 0.2071), (-0.0007559, -0.3832, 0.1925), (-0.1119, -0.3666, 0.1111), (-0.08685, -0.352, 0.0861), (-0.0765, -0.3166, 0.07574), (-0.08685, -0.2812, 0.0861), (-0.1119, -0.2666, 0.1111), (-0.1369, -0.2812, 0.1361), (-0.1472, -0.3166, 0.1465), (-0.1369, -0.352, 0.1361), (-0.1579, -0.3354, -2.613e-07), (-0.1225, -0.3207, -2.017e-07), (-0.1079, -0.2854, -1.421e-07), (-0.1225, -0.25, -2.017e-07), (-0.1579, -0.2354, -2.613e-07), (-0.1932, -0.25, -3.805e-07), (-0.2079, -0.2854, -3.805e-07), (-0.1932, -0.3207, -3.805e-07), (-0.1119, -0.3041, -0.1111), (-0.08685, -0.2895, -0.0861), (-0.0765, -0.2541, -0.07574), (-0.08685, -0.2188, -0.0861), (-0.1119, -0.2041, -0.1111), (-0.1369, -0.2188, -0.1361), (-0.1472, -0.2541, -0.1465), (-0.1369, -0.2895, -0.1361), (-0.0007557, -0.2729, -0.1571), (-0.0007557, -0.2582, -0.1218), (-0.0007557, -0.2229, -0.1071), (-0.0007557, -0.1875, -0.1218), (-0.0007557, -0.1729, -0.1571), (-0.0007557, -0.1875, -0.1925), (-0.0007557, -0.2229, -0.2071), (-0.0007557, -0.2582, -0.1925), (0.1103, -0.2416, -0.1111), (0.08534, -0.227, -0.0861), (0.07498, -0.1916, -0.07574), (0.08534, -0.1562, -0.0861), (0.1103, -0.1416, -0.1111), (0.1353, -0.1562, -0.1361), (0.1457, -0.1916, -0.1465), (0.1353, -0.227, -0.1361), (0.1564, -0.2104, 3.676e-08), (0.121, -0.1957, 3.676e-08), (0.1064, -0.1604, 3.676e-08), (0.121, -0.125, 3.676e-08), (0.1564, -0.1104, 3.676e-08), (0.1917, -0.125, 3.676e-08), (0.2064, -0.1604, 3.676e-08), (0.1917, -0.1957, 3.676e-08), (0.1103, -0.1791, 0.1111), (0.08534, -0.1645, 0.0861), (0.07498, -0.1291, 0.07574), (0.08534, -0.09375, 0.0861), (0.1103, -0.07911, 0.1111), (0.1353, -0.09375, 0.1361), (0.1457, -0.1291, 0.1465), (0.1353, -0.1645, 0.1361), (-0.0007556, -0.1479, 0.1571), (-0.0007556, -0.1332, 0.1218), (-0.0007556, -0.09786, 0.1071), (-0.0007556, -0.0625, 0.1218), (-0.0007556, -0.04786, 0.1571), (-0.0007557, -0.0625, 0.1925), (-0.0007557, -0.09786, 0.2071), (-0.0007557, -0.1332, 0.1925), (-0.1119, -0.1166, 0.1111), (-0.08685, -0.102, 0.0861), (-0.0765, -0.06661, 0.07574), (-0.08685, -0.03125, 0.0861), (-0.1119, -0.01661, 0.1111), (-0.1369, -0.03125, 0.1361), (-0.1472, -0.06661, 0.1465), (-0.1369, -0.102, 0.1361), (-0.1579, -0.08536, -8.245e-08), (-0.1225, -0.07071, -2.285e-08), (-0.1079, -0.03536, -2.285e-08), (-0.1225, 0.0, -2.285e-08), (-0.1579, 0.01464, -8.245e-08), (-0.1932, 0.0, -8.245e-08), (-0.2079, -0.03536, -1.421e-07), (-0.1932, -0.07071, -1.421e-07), (-0.1119, -0.05411, -0.1111), (-0.08685, -0.03946, -0.0861), (-0.0765, -0.004105, -0.07574), (-0.08685, 0.03125, -0.0861), (-0.1119, 0.04589, -0.1111), (-0.1369, 0.03125, -0.1361), (-0.1472, -0.004105, -0.1465), (-0.1369, -0.03946, -0.1361), (0.1564, -1.71, -2.285e-08), (0.121, -1.696, -2.285e-08), (0.1064, -1.66, -2.285e-08), (0.121, -1.625, -2.285e-08), (0.1564, -1.61, -2.285e-08), (0.1917, -1.625, -2.285e-08), (0.2064, -1.66, -2.285e-08), (0.1917, -1.696, -2.285e-08), (0.121, -1.696, -0.081), (0.1564, -1.71, -0.081), (0.1064, -1.66, -0.081), (0.121, -1.625, -0.081), (0.1564, -1.61, -0.081), (0.1917, -1.625, -0.081), (0.2064, -1.66, -0.081), (0.1917, -1.696, -0.081)], [], [(1, 0, 8, 9), (9, 8, 16, 17), (17, 16, 24, 25), (25, 24, 32, 33), (33, 32, 40, 41), (41, 40, 48, 49), (49, 48, 56, 57), (57, 56, 64, 65), (65, 64, 72, 73), (73, 72, 80, 81), (81, 80, 88, 89), (89, 88, 96, 97), (97, 96, 104, 105), (105, 104, 112, 113), (113, 112, 120, 121), (121, 120, 128, 129), (129, 128, 136, 137), (137, 136, 144, 145), (145, 144, 152, 153), (153, 152, 160, 161), (161, 160, 168, 169), (169, 168, 176, 177), (177, 176, 184, 185), (185, 184, 192, 193), (193, 192, 200, 201), (201, 200, 208, 209), (209, 208, 216, 217), (217, 216, 224, 225), (225, 224, 232, 233), (233, 232, 240, 241), (241, 240, 248, 249), (249, 248, 256, 257), (257, 256, 264, 265), (265, 264, 272, 273), (273, 272, 280, 281), (281, 280, 288, 289), (289, 288, 296, 297), (297, 296, 304, 305), (305, 304, 312, 313), (313, 312, 320, 321), (321, 320, 328, 329), (329, 328, 336, 337), (337, 336, 344, 345), (345, 344, 352, 353), (353, 352, 360, 361), (361, 360, 368, 369), (369, 368, 376, 377), (377, 376, 384, 385), (385, 384, 392, 393), (393, 392, 400, 401), (401, 400, 408, 409), (409, 408, 416, 417), (417, 416, 424, 425), (2, 1, 9, 10), (10, 9, 17, 18), (18, 17, 25, 26), (26, 25, 33, 34), (34, 33, 41, 42), (42, 41, 49, 50), (50, 49, 57, 58), (58, 57, 65, 66), (66, 65, 73, 74), (74, 73, 81, 82), (82, 81, 89, 90), (90, 89, 97, 98), (98, 97, 105, 106), (106, 105, 113, 114), (114, 113, 121, 122), (122, 121, 129, 130), (130, 129, 137, 138), (138, 137, 145, 146), (146, 145, 153, 154), (154, 153, 161, 162), (162, 161, 169, 170), (170, 169, 177, 178), (178, 177, 185, 186), (186, 185, 193, 194), (194, 193, 201, 202), (202, 201, 209, 210), (210, 209, 217, 218), (218, 217, 225, 226), (226, 225, 233, 234), (234, 233, 241, 242), (242, 241, 249, 250), (250, 249, 257, 258), (258, 257, 265, 266), (266, 265, 273, 274), (274, 273, 281, 282), (282, 281, 289, 290), (290, 289, 297, 298), (298, 297, 305, 306), (306, 305, 313, 314), (314, 313, 321, 322), (322, 321, 329, 330), (330, 329, 337, 338), (338, 337, 345, 346), (346, 345, 353, 354), (354, 353, 361, 362), (362, 361, 369, 370), (370, 369, 377, 378), (378, 377, 385, 386), (386, 385, 393, 394), (394, 393, 401, 402), (402, 401, 409, 410), (410, 409, 417, 418), (418, 417, 425, 426), (3, 2, 10, 11), (11, 10, 18, 19), (19, 18, 26, 27), (27, 26, 34, 35), (35, 34, 42, 43), (43, 42, 50, 51), (51, 50, 58, 59), (59, 58, 66, 67), (67, 66, 74, 75), (75, 74, 82, 83), (83, 82, 90, 91), (91, 90, 98, 99), (99, 98, 106, 107), (107, 106, 114, 115), (115, 114, 122, 123), (123, 122, 130, 131), (131, 130, 138, 139), (139, 138, 146, 147), (147, 146, 154, 155), (155, 154, 162, 163), (163, 162, 170, 171), (171, 170, 178, 179), (179, 178, 186, 187), (187, 186, 194, 195), (195, 194, 202, 203), (203, 202, 210, 211), (211, 210, 218, 219), (219, 218, 226, 227), (227, 226, 234, 235), (235, 234, 242, 243), (243, 242, 250, 251), (251, 250, 258, 259), (259, 258, 266, 267), (267, 266, 274, 275), (275, 274, 282, 283), (283, 282, 290, 291), (291, 290, 298, 299), (299, 298, 306, 307), (307, 306, 314, 315), (315, 314, 322, 323), (323, 322, 330, 331), (331, 330, 338, 339), (339, 338, 346, 347), (347, 346, 354, 355), (355, 354, 362, 363), (363, 362, 370, 371), (371, 370, 378, 379), (379, 378, 386, 387), (387, 386, 394, 395), (395, 394, 402, 403), (403, 402, 410, 411), (411, 410, 418, 419), (419, 418, 426, 427), (4, 3, 11, 12), (12, 11, 19, 20), (20, 19, 27, 28), (28, 27, 35, 36), (36, 35, 43, 44), (44, 43, 51, 52), (52, 51, 59, 60), (60, 59, 67, 68), (68, 67, 75, 76), (76, 75, 83, 84), (84, 83, 91, 92), (92, 91, 99, 100), (100, 99, 107, 108), (108, 107, 115, 116), (116, 115, 123, 124), (124, 123, 131, 132), (132, 131, 139, 140), (140, 139, 147, 148), (148, 147, 155, 156), (156, 155, 163, 164), (164, 163, 171, 172), (172, 171, 179, 180), (180, 179, 187, 188), (188, 187, 195, 196), (196, 195, 203, 204), (204, 203, 211, 212), (212, 211, 219, 220), (220, 219, 227, 228), (228, 227, 235, 236), (236, 235, 243, 244), (244, 243, 251, 252), (252, 251, 259, 260), (260, 259, 267, 268), (268, 267, 275, 276), (276, 275, 283, 284), (284, 283, 291, 292), (292, 291, 299, 300), (300, 299, 307, 308), (308, 307, 315, 316), (316, 315, 323, 324), (324, 323, 331, 332), (332, 331, 339, 340), (340, 339, 347, 348), (348, 347, 355, 356), (356, 355, 363, 364), (364, 363, 371, 372), (372, 371, 379, 380), (380, 379, 387, 388), (388, 387, 395, 396), (396, 395, 403, 404), (404, 403, 411, 412), (412, 411, 419, 420), (420, 419, 427, 428), (5, 4, 12, 13), (13, 12, 20, 21), (21, 20, 28, 29), (29, 28, 36, 37), (37, 36, 44, 45), (45, 44, 52, 53), (53, 52, 60, 61), (61, 60, 68, 69), (69, 68, 76, 77), (77, 76, 84, 85), (85, 84, 92, 93), (93, 92, 100, 101), (101, 100, 108, 109), (109, 108, 116, 117), (117, 116, 124, 125), (125, 124, 132, 133), (133, 132, 140, 141), (141, 140, 148, 149), (149, 148, 156, 157), (157, 156, 164, 165), (165, 164, 172, 173), (173, 172, 180, 181), (181, 180, 188, 189), (189, 188, 196, 197), (197, 196, 204, 205), (205, 204, 212, 213), (213, 212, 220, 221), (221, 220, 228, 229), (229, 228, 236, 237), (237, 236, 244, 245), (245, 244, 252, 253), (253, 252, 260, 261), (261, 260, 268, 269), (269, 268, 276, 277), (277, 276, 284, 285), (285, 284, 292, 293), (293, 292, 300, 301), (301, 300, 308, 309), (309, 308, 316, 317), (317, 316, 324, 325), (325, 324, 332, 333), (333, 332, 340, 341), (341, 340, 348, 349), (349, 348, 356, 357), (357, 356, 364, 365), (365, 364, 372, 373), (373, 372, 380, 381), (381, 380, 388, 389), (389, 388, 396, 397), (397, 396, 404, 405), (405, 404, 412, 413), (413, 412, 420, 421), (421, 420, 428, 429), (6, 5, 13, 14), (14, 13, 21, 22), (22, 21, 29, 30), (30, 29, 37, 38), (38, 37, 45, 46), (46, 45, 53, 54), (54, 53, 61, 62), (62, 61, 69, 70), (70, 69, 77, 78), (78, 77, 85, 86), (86, 85, 93, 94), (94, 93, 101, 102), (102, 101, 109, 110), (110, 109, 117, 118), (118, 117, 125, 126), (126, 125, 133, 134), (134, 133, 141, 142), (142, 141, 149, 150), (150, 149, 157, 158), (158, 157, 165, 166), (166, 165, 173, 174), (174, 173, 181, 182), (182, 181, 189, 190), (190, 189, 197, 198), (198, 197, 205, 206), (206, 205, 213, 214), (214, 213, 221, 222), (222, 221, 229, 230), (230, 229, 237, 238), (238, 237, 245, 246), (246, 245, 253, 254), (254, 253, 261, 262), (262, 261, 269, 270), (270, 269, 277, 278), (278, 277, 285, 286), (286, 285, 293, 294), (294, 293, 301, 302), (302, 301, 309, 310), (310, 309, 317, 318), (318, 317, 325, 326), (326, 325, 333, 334), (334, 333, 341, 342), (342, 341, 349, 350), (350, 349, 357, 358), (358, 357, 365, 366), (366, 365, 373, 374), (374, 373, 381, 382), (382, 381, 389, 390), (390, 389, 397, 398), (398, 397, 405, 406), (406, 405, 413, 414), (414, 413, 421, 422), (422, 421, 429, 430), (7, 6, 14, 15), (15, 14, 22, 23), (23, 22, 30, 31), (31, 30, 38, 39), (39, 38, 46, 47), (47, 46, 54, 55), (55, 54, 62, 63), (63, 62, 70, 71), (71, 70, 78, 79), (79, 78, 86, 87), (87, 86, 94, 95), (95, 94, 102, 103), (103, 102, 110, 111), (111, 110, 118, 119), (119, 118, 126, 127), (127, 126, 134, 135), (135, 134, 142, 143), (143, 142, 150, 151), (151, 150, 158, 159), (159, 158, 166, 167), (167, 166, 174, 175), (175, 174, 182, 183), (183, 182, 190, 191), (191, 190, 198, 199), (199, 198, 206, 207), (207, 206, 214, 215), (215, 214, 222, 223), (223, 222, 230, 231), (231, 230, 238, 239), (239, 238, 246, 247), (247, 246, 254, 255), (255, 254, 262, 263), (263, 262, 270, 271), (271, 270, 278, 279), (279, 278, 286, 287), (287, 286, 294, 295), (295, 294, 302, 303), (303, 302, 310, 311), (311, 310, 318, 319), (319, 318, 326, 327), (327, 326, 334, 335), (335, 334, 342, 343), (343, 342, 350, 351), (351, 350, 358, 359), (359, 358, 366, 367), (367, 366, 374, 375), (375, 374, 382, 383), (383, 382, 390, 391), (391, 390, 398, 399), (399, 398, 406, 407), (407, 406, 414, 415), (415, 414, 422, 423), (423, 422, 430, 431), (0, 7, 15, 8), (8, 15, 23, 16), (16, 23, 31, 24), (24, 31, 39, 32), (32, 39, 47, 40), (40, 47, 55, 48), (48, 55, 63, 56), (56, 63, 71, 64), (64, 71, 79, 72), (72, 79, 87, 80), (80, 87, 95, 88), (88, 95, 103, 96), (96, 103, 111, 104), (104, 111, 119, 112), (112, 119, 127, 120), (120, 127, 135, 128), (128, 135, 143, 136), (136, 143, 151, 144), (144, 151, 159, 152), (152, 159, 167, 160), (160, 167, 175, 168), (168, 175, 183, 176), (176, 183, 191, 184), (184, 191, 199, 192), (192, 199, 207, 200), (200, 207, 215, 208), (208, 215, 223, 216), (216, 223, 231, 224), (224, 231, 239, 232), (232, 239, 247, 240), (240, 247, 255, 248), (248, 255, 263, 256), (256, 263, 271, 264), (264, 271, 279, 272), (272, 279, 287, 280), (280, 287, 295, 288), (288, 295, 303, 296), (296, 303, 311, 304), (304, 311, 319, 312), (312, 319, 327, 320), (320, 327, 335, 328), (328, 335, 343, 336), (336, 343, 351, 344), (344, 351, 359, 352), (352, 359, 367, 360), (360, 367, 375, 368), (368, 375, 383, 376), (376, 383, 391, 384), (384, 391, 399, 392), (392, 399, 407, 400), (400, 407, 415, 408), (408, 415, 423, 416), (416, 423, 431, 424), (425, 424, 431, 430, 429, 428, 427, 426), (1, 2, 434, 433), (6, 7, 439, 438), (4, 5, 437, 436), (2, 3, 435, 434), (0, 1, 433, 432), (7, 0, 432, 439), (5, 6, 438, 437), (3, 4, 436, 435), (435, 436, 444, 443), (440, 442, 443, 444, 445, 446, 447, 441), (433, 434, 442, 440), (438, 439, 447, 446), (436, 437, 445, 444), (434, 435, 443, 442), (432, 433, 440, 441), (439, 432, 441, 447), (437, 438, 446, 445)])
me_circle.polygons.foreach_set('use_smooth', [True] * 442)
_uv = me_circle.uv_layers.new(name='UVMap')
_uv.uv.foreach_set('vector', [0.4962, 0.05635, 0.5077, 0.02853, 0.5802, 0.101, 0.5523, 0.1125, 0.5523, 0.1125, 0.5802, 0.101, 0.5802, 0.2034, 0.5523, 0.1919, 0.5523, 0.1919, 0.5802, 0.2034, 0.5077, 0.2758, 0.4962, 0.248, 0.4962, 0.248, 0.5077, 0.2758, 0.4053, 0.2758, 0.4168, 0.248, 0.4168, 0.248, 0.4053, 0.2758, 0.3329, 0.2034, 0.3607, 0.1919, 0.3607, 0.1919, 0.3329, 0.2034, 0.3329, 0.101, 0.3607, 0.1125, 0.3607, 0.1125, 0.3329, 0.101, 0.4053, 0.02853, 0.4168, 0.05635, 0.4168, 0.05635, 0.4053, 0.02853, 0.5077, 0.02853, 0.4962, 0.05635, 0.4962, 0.05635, 0.5077, 0.02853, 0.5802, 0.101, 0.5523, 0.1125, 0.5523, 0.1125, 0.5802, 0.101, 0.5802, 0.2034, 0.5523, 0.1919, 0.5523, 0.1919, 0.5802, 0.2034, 0.5077, 0.2758, 0.4962, 0.248, 0.4962, 0.248, 0.5077, 0.2758, 0.4053, 0.2758, 0.4168, 0.248, 0.4168, 0.248, 0.4053, 0.2758, 0.3329, 0.2034, 0.3607, 0.1919, 0.3607, 0.1919, 0.3329, 0.2034, 0.3329, 0.101, 0.3607, 0.1125, 0.3607, 0.1125, 0.3329, 0.101, 0.4053, 0.02853, 0.4168, 0.05635, 0.4168, 0.05635, 0.4053, 0.02853, 0.5077, 0.02853, 0.4962, 0.05635, 0.4962, 0.05635, 0.5077, 0.02853, 0.5802, 0.101, 0.5523, 0.1125, 0.5523, 0.1125, 0.5802, 0.101, 0.5802, 0.2034, 0.5523, 0.1919, 0.5523, 0.1919, 0.5802, 0.2034, 0.5077, 0.2758, 0.4962, 0.248, 0.4962, 0.248, 0.5077, 0.2758, 0.4053, 0.2758, 0.4168, 0.248, 0.4168, 0.248, 0.4053, 0.2758, 0.3329, 0.2034, 0.3607, 0.1919, 0.3607, 0.1919, 0.3329, 0.2034, 0.3329, 0.101, 0.3607, 0.1125, 0.3607, 0.1125, 0.3329, 0.101, 0.4053, 0.02853, 0.4168, 0.05635, 0.4168, 0.05635, 0.4053, 0.02853, 0.5077, 0.02853, 0.4962, 0.05635, 0.4962, 0.05635, 0.5077, 0.02853, 0.5802, 0.101, 0.5523, 0.1125, 0.5523, 0.1125, 0.5802, 0.101, 0.5802, 0.2034, 0.5523, 0.1919, 0.5523, 0.1919, 0.5802, 0.2034, 0.5077, 0.2758, 0.4962, 0.248, 0.4962, 0.248, 0.5077, 0.2758, 0.4053, 0.2758, 0.4168, 0.248, 0.4168, 0.248, 0.4053, 0.2758, 0.3329, 0.2034, 0.3607, 0.1919, 0.3607, 0.1919, 0.3329, 0.2034, 0.3329, 0.101, 0.3607, 0.1125, 0.3607, 0.1125, 0.3329, 0.101, 0.4053, 0.02853, 0.4168, 0.05635, 0.4168, 0.05635, 0.4053, 0.02853, 0.5077, 0.02853, 0.4962, 0.05635, 0.4962, 0.05635, 0.5077, 0.02853, 0.5802, 0.101, 0.5523, 0.1125, 0.5523, 0.1125, 0.5802, 0.101, 0.5802, 0.2034, 0.5523, 0.1919, 0.5523, 0.1919, 0.5802, 0.2034, 0.5077, 0.2758, 0.4962, 0.248, 0.4962, 0.248, 0.5077, 0.2758, 0.4053, 0.2758, 0.4168, 0.248, 0.4168, 0.248, 0.4053, 0.2758, 0.3329, 0.2034, 0.3607, 0.1919, 0.3607, 0.1919, 0.3329, 0.2034, 0.3329, 0.101, 0.3607, 0.1125, 0.3607, 0.1125, 0.3329, 0.101, 0.4053, 0.02853, 0.4168, 0.05635, 0.4168, 0.05635, 0.4053, 0.02853, 0.5077, 0.02853, 0.4962, 0.05635, 0.4962, 0.05635, 0.5077, 0.02853, 0.5802, 0.101, 0.5523, 0.1125, 0.5523, 0.1125, 0.5802, 0.101, 0.5802, 0.2034, 0.5523, 0.1919, 0.5523, 0.1919, 0.5802, 0.2034, 0.5077, 0.2758, 0.4962, 0.248, 0.4962, 0.248, 0.5077, 0.2758, 0.4053, 0.2758, 0.4168, 0.248, 0.4168, 0.248, 0.4053, 0.2758, 0.3329, 0.2034, 0.3607, 0.1919, 0.3607, 0.1919, 0.3329, 0.2034, 0.3329, 0.101, 0.3607, 0.1125, 0.3607, 0.1125, 0.3329, 0.101, 0.4053, 0.02853, 0.4168, 0.05635, 0.4168, 0.05635, 0.4053, 0.02853, 0.5077, 0.02853, 0.4962, 0.05635, 0.4962, 0.05635, 0.5077, 0.02853, 0.5802, 0.101, 0.5523, 0.1125, 0.5523, 0.1125, 0.5802, 0.101, 0.5802, 0.2034, 0.5523, 0.1919, 0.5523, 0.1919, 0.5802, 0.2034, 0.5077, 0.2758, 0.4962, 0.248, 0.4962, 0.248, 0.5077, 0.2758, 0.4053, 0.2758, 0.4168, 0.248, 0.4168, 0.248, 0.4053, 0.2758, 0.3329, 0.2034, 0.3607, 0.1919, 0.09121, 0.9063, 0.1195, 0.9166, 0.1195, 0.8386, 0.0882, 0.8366, 0.9273, 0.3236, 0.902, 0.3051, 0.902, 0.3831, 0.9303, 0.3933, 0.9303, 0.3933, 0.902, 0.3831, 0.902, 0.4611, 0.9333, 0.4631, 0.9312, 0.5801, 0.9565, 0.5615, 0.9565, 0.6396, 0.9282, 0.6498, 0.9282, 0.6498, 0.9565, 0.6396, 0.9565, 0.7176, 0.9252, 0.7196, 0.026, 0.9761, 0.0007035, 0.9946, 0.0007035, 0.9166, 0.02901, 0.9063, 0.02901, 0.9063, 0.0007035, 0.9166, 0.0007035, 0.8386, 0.03202, 0.8366, 0.8732, 0.8976, 0.8985, 0.9161, 0.8985, 0.8381, 0.8702, 0.8278, 0.8702, 0.8278, 0.8985, 0.8381, 0.8985, 0.7601, 0.8672, 0.7581, 0.8791, 0.1587, 0.9044, 0.1773, 0.9044, 0.09928, 0.8761, 0.089, 0.8761, 0.089, 0.9044, 0.09928, 0.9044, 0.02125, 0.8731, 0.01927, 0.2665, 0.9761, 0.2412, 0.9946, 0.2412, 0.9166, 0.2695, 0.9063, 0.2695, 0.9063, 0.2412, 0.9166, 0.2412, 0.8386, 0.2725, 0.8366, 0.3287, 0.9761, 0.3034, 0.9946, 0.3034, 0.9166, 0.3317, 0.9063, 0.3317, 0.9063, 0.3034, 0.9166, 0.3034, 0.8386, 0.3347, 0.8366, 0.8152, 0.8976, 0.8405, 0.9161, 0.8405, 0.8381, 0.8122, 0.8278, 0.8122, 0.8278, 0.8405, 0.8381, 0.8405, 0.7601, 0.8092, 0.7581, 0.6931, 0.7581, 0.6678, 0.7395, 0.6678, 0.8176, 0.6961, 0.8278, 0.6961, 0.8278, 0.6678, 0.8176, 0.6678, 0.8956, 0.6991, 0.8976, 0.4527, 0.9761, 0.4274, 0.9946, 0.4274, 0.9166, 0.4557, 0.9063, 0.4557, 0.9063, 0.4274, 0.9166, 0.4274, 0.8386, 0.4587, 0.8366, 0.2144, 0.8366, 0.2397, 0.818, 0.2397, 0.8961, 0.2114, 0.9063, 0.2114, 0.9063, 0.2397, 0.8961, 0.2397, 0.9741, 0.2084, 0.9761, 0.7572, 0.8976, 0.7825, 0.9161, 0.7825, 0.8381, 0.7542, 0.8278, 0.7542, 0.8278, 0.7825, 0.8381, 0.7825, 0.7601, 0.7511, 0.7581, 0.5789, 0.8976, 0.6042, 0.9161, 0.6042, 0.8381, 0.5759, 0.8278, 0.5759, 0.8278, 0.6042, 0.8381, 0.6042, 0.7601, 0.5729, 0.7581, 0.6309, 0.9761, 0.6056, 0.9946, 0.6056, 0.9166, 0.6339, 0.9063, 0.6339, 0.9063, 0.6056, 0.9166, 0.6056, 0.8386, 0.6369, 0.8366, 0.3946, 0.9761, 0.3693, 0.9946, 0.3693, 0.9166, 0.3976, 0.9063, 0.3976, 0.9063, 0.3693, 0.9166, 0.3693, 0.8386, 0.4007, 0.8366, 0.9371, 0.1587, 0.9624, 0.1773, 0.9624, 0.09928, 0.9341, 0.089, 0.9341, 0.089, 0.9624, 0.09928, 0.9624, 0.02125, 0.9311, 0.01927, 0.5167, 0.9761, 0.542, 0.9946, 0.542, 0.9166, 0.5137, 0.9063, 0.5137, 0.9063, 0.542, 0.9166, 0.542, 0.8386, 0.5107, 0.8366, 0.8732, 0.5801, 0.8985, 0.5615, 0.8985, 0.6396, 0.8702, 0.6498, 0.8702, 0.6498, 0.8985, 0.6396, 0.8985, 0.7176, 0.8672, 0.7196, 0.8152, 0.5801, 0.8405, 0.5615, 0.8405, 0.6396, 0.8122, 0.6498, 0.8122, 0.6498, 0.8405, 0.6396, 0.8405, 0.7176, 0.8092, 0.7196, 0.5729, 0.5801, 0.5476, 0.5615, 0.5476, 0.6396, 0.5759, 0.6498, 0.5759, 0.6498, 0.5476, 0.6396, 0.5476, 0.7176, 0.5789, 0.7196, 0.8693, 0.3236, 0.844, 0.3051, 0.844, 0.3831, 0.8723, 0.3933, 0.8723, 0.3933, 0.844, 0.3831, 0.844, 0.4611, 0.8753, 0.4631, 0.815, 0.1587, 0.7897, 0.1773, 0.7897, 0.09927, 0.818, 0.089, 0.818, 0.089, 0.7897, 0.09927, 0.7897, 0.02125, 0.8211, 0.01927, 0.6931, 0.7196, 0.6678, 0.7381, 0.6678, 0.6601, 0.6961, 0.6498, 0.6961, 0.6498, 0.6678, 0.6601, 0.6678, 0.5821, 0.6991, 0.5801, 0.7572, 0.7196, 0.7825, 0.7381, 0.7825, 0.6601, 0.7542, 0.6498, 0.7542, 0.6498, 0.7825, 0.6601, 0.7825, 0.5821, 0.7511, 0.5801, 0.8173, 0.4631, 0.8426, 0.4816, 0.8426, 0.4036, 0.8143, 0.3933, 0.8143, 0.3933, 0.8426, 0.4036, 0.8426, 0.3256, 0.8113, 0.3236, 0.9312, 0.7581, 0.9565, 0.7395, 0.9565, 0.8176, 0.9282, 0.8278, 0.9282, 0.8278, 0.9565, 0.8176, 0.9565, 0.8956, 0.9252, 0.8976, 0.0629, 0.8961, 0.09121, 0.9063, 0.0882, 0.8366, 0.0629, 0.818, 0.9586, 0.3256, 0.9273, 0.3236, 0.9303, 0.3933, 0.9586, 0.4036, 0.9586, 0.4036, 0.9303, 0.3933, 0.9333, 0.4631, 0.9586, 0.4816, 0.8999, 0.5821, 0.9312, 0.5801, 0.9282, 0.6498, 0.8999, 0.6601, 0.8999, 0.6601, 0.9282, 0.6498, 0.9252, 0.7196, 0.8999, 0.7381, 0.05732, 0.9741, 0.026, 0.9761, 0.02901, 0.9063, 0.05732, 0.8961, 0.05732, 0.8961, 0.02901, 0.9063, 0.03202, 0.8366, 0.05732, 0.818, 0.8419, 0.8956, 0.8732, 0.8976, 0.8702, 0.8278, 0.8419, 0.8176, 0.8419, 0.8176, 0.8702, 0.8278, 0.8672, 0.7581, 0.8419, 0.7395, 0.8478, 0.1567, 0.8791, 0.1587, 0.8761, 0.089, 0.8478, 0.07872, 0.8478, 0.07872, 0.8761, 0.089, 0.8731, 0.01927, 0.8478, 0.0007035, 0.2978, 0.9741, 0.2665, 0.9761, 0.2695, 0.9063, 0.2978, 0.8961, 0.2978, 0.8961, 0.2695, 0.9063, 0.2725, 0.8366, 0.2978, 0.818, 0.36, 0.9741, 0.3287, 0.9761, 0.3317, 0.9063, 0.36, 0.8961, 0.36, 0.8961, 0.3317, 0.9063, 0.3347, 0.8366, 0.36, 0.818, 0.7839, 0.8956, 0.8152, 0.8976, 0.8122, 0.8278, 0.7839, 0.8176, 0.7839, 0.8176, 0.8122, 0.8278, 0.8092, 0.7581, 0.7839, 0.7395, 0.7244, 0.7601, 0.6931, 0.7581, 0.6961, 0.8278, 0.7244, 0.8381, 0.7244, 0.8381, 0.6961, 0.8278, 0.6991, 0.8976, 0.7244, 0.9161, 0.484, 0.9741, 0.4527, 0.9761, 0.4557, 0.9063, 0.484, 0.8961, 0.484, 0.8961, 0.4557, 0.9063, 0.4587, 0.8366, 0.484, 0.818, 0.1831, 0.8386, 0.2144, 0.8366, 0.2114, 0.9063, 0.1831, 0.9166, 0.1831, 0.9166, 0.2114, 0.9063, 0.2084, 0.9761, 0.1831, 0.9946, 0.7258, 0.8956, 0.7572, 0.8976, 0.7542, 0.8278, 0.7258, 0.8176, 0.7258, 0.8176, 0.7542, 0.8278, 0.7511, 0.7581, 0.7258, 0.7395, 0.5476, 0.8956, 0.5789, 0.8976, 0.5759, 0.8278, 0.5476, 0.8176, 0.5476, 0.8176, 0.5759, 0.8278, 0.5729, 0.7581, 0.5476, 0.7395, 0.6622, 0.9741, 0.6309, 0.9761, 0.6339, 0.9063, 0.6622, 0.8961, 0.6622, 0.8961, 0.6339, 0.9063, 0.6369, 0.8366, 0.6622, 0.818, 0.426, 0.9741, 0.3946, 0.9761, 0.3976, 0.9063, 0.426, 0.8961, 0.426, 0.8961, 0.3976, 0.9063, 0.4007, 0.8366, 0.426, 0.818, 0.9058, 0.1567, 0.9371, 0.1587, 0.9341, 0.089, 0.9058, 0.07872, 0.9058, 0.07872, 0.9341, 0.089, 0.9311, 0.01927, 0.9058, 0.0007035, 0.4854, 0.9741, 0.5167, 0.9761, 0.5137, 0.9063, 0.4854, 0.8961, 0.4854, 0.8961, 0.5137, 0.9063, 0.5107, 0.8366, 0.4854, 0.818, 0.8419, 0.5821, 0.8732, 0.5801, 0.8702, 0.6498, 0.8419, 0.6601, 0.8419, 0.6601, 0.8702, 0.6498, 0.8672, 0.7196, 0.8419, 0.7381, 0.7839, 0.5821, 0.8152, 0.5801, 0.8122, 0.6498, 0.7839, 0.6601, 0.7839, 0.6601, 0.8122, 0.6498, 0.8092, 0.7196, 0.7839, 0.7381, 0.6042, 0.5821, 0.5729, 0.5801, 0.5759, 0.6498, 0.6042, 0.6601, 0.6042, 0.6601, 0.5759, 0.6498, 0.5789, 0.7196, 0.6042, 0.7381, 0.9006, 0.3256, 0.8693, 0.3236, 0.8723, 0.3933, 0.9006, 0.4036, 0.9006, 0.4036, 0.8723, 0.3933, 0.8753, 0.4631, 0.9006, 0.4816, 0.8464, 0.1567, 0.815, 0.1587, 0.818, 0.089, 0.8464, 0.07872, 0.8464, 0.07872, 0.818, 0.089, 0.8211, 0.01927, 0.8464, 0.0007035, 0.7244, 0.7176, 0.6931, 0.7196, 0.6961, 0.6498, 0.7244, 0.6396, 0.7244, 0.6396, 0.6961, 0.6498, 0.6991, 0.5801, 0.7244, 0.5615, 0.7258, 0.7176, 0.7572, 0.7196, 0.7542, 0.6498, 0.7258, 0.6396, 0.7258, 0.6396, 0.7542, 0.6498, 0.7511, 0.5801, 0.7258, 0.5615, 0.786, 0.4611, 0.8173, 0.4631, 0.8143, 0.3933, 0.786, 0.3831, 0.786, 0.3831, 0.8143, 0.3933, 0.8113, 0.3236, 0.786, 0.3051, 0.8999, 0.7601, 0.9312, 0.7581, 0.9282, 0.8278, 0.8999, 0.8381, 0.8999, 0.8381, 0.9282, 0.8278, 0.9252, 0.8976, 0.8999, 0.9161, 0.2034, 0.02853, 0.1919, 0.05635, 0.248, 0.1125, 0.2758, 0.101, 0.2758, 0.101, 0.248, 0.1125, 0.248, 0.1919, 0.2758, 0.2034, 0.2758, 0.2034, 0.248, 0.1919, 0.1919, 0.248, 0.2034, 0.2758, 0.2034, 0.2758, 0.1919, 0.248, 0.1125, 0.248, 0.101, 0.2758, 0.101, 0.2758, 0.1125, 0.248, 0.05635, 0.1919, 0.02853, 0.2034, 0.02853, 0.2034, 0.05635, 0.1919, 0.05635, 0.1125, 0.02853, 0.101, 0.02853, 0.101, 0.05635, 0.1125, 0.1125, 0.05635, 0.101, 0.02853, 0.101, 0.02853, 0.1125, 0.05635, 0.1919, 0.05635, 0.2034, 0.02853, 0.2034, 0.02853, 0.1919, 0.05635, 0.248, 0.1125, 0.2758, 0.101, 0.2758, 0.101, 0.248, 0.1125, 0.248, 0.1919, 0.2758, 0.2034, 0.2758, 0.2034, 0.248, 0.1919, 0.1919, 0.248, 0.2034, 0.2758, 0.2034, 0.2758, 0.1919, 0.248, 0.1125, 0.248, 0.101, 0.2758, 0.101, 0.2758, 0.1125, 0.248, 0.05635, 0.1919, 0.02853, 0.2034, 0.02853, 0.2034, 0.05635, 0.1919, 0.05635, 0.1125, 0.02853, 0.101, 0.02853, 0.101, 0.05635, 0.1125, 0.1125, 0.05635, 0.101, 0.02853, 0.101, 0.02853, 0.1125, 0.05635, 0.1919, 0.05635, 0.2034, 0.02853, 0.2034, 0.02853, 0.1919, 0.05635, 0.248, 0.1125, 0.2758, 0.101, 0.2758, 0.101, 0.248, 0.1125, 0.248, 0.1919, 0.2758, 0.2034, 0.2758, 0.2034, 0.248, 0.1919, 0.1919, 0.248, 0.2034, 0.2758, 0.2034, 0.2758, 0.1919, 0.248, 0.1125, 0.248, 0.101, 0.2758, 0.101, 0.2758, 0.1125, 0.248, 0.05635, 0.1919, 0.02853, 0.2034, 0.02853, 0.2034, 0.05635, 0.1919, 0.05635, 0.1125, 0.02853, 0.101, 0.02853, 0.101, 0.05635, 0.1125, 0.1125, 0.05635, 0.101, 0.02853, 0.101, 0.02853, 0.1125, 0.05635, 0.1919, 0.05635, 0.2034, 0.02853, 0.2034, 0.02853, 0.1919, 0.05635, 0.248, 0.1125, 0.2758, 0.101, 0.2758, 0.101, 0.248, 0.1125, 0.248, 0.1919, 0.2758, 0.2034, 0.2758, 0.2034, 0.248, 0.1919, 0.1919, 0.248, 0.2034, 0.2758, 0.2034, 0.2758, 0.1919, 0.248, 0.1125, 0.248, 0.101, 0.2758, 0.101, 0.2758, 0.1125, 0.248, 0.05635, 0.1919, 0.02853, 0.2034, 0.02853, 0.2034, 0.05635, 0.1919, 0.05635, 0.1125, 0.02853, 0.101, 0.02853, 0.101, 0.05635, 0.1125, 0.1125, 0.05635, 0.101, 0.02853, 0.101, 0.02853, 0.1125, 0.05635, 0.1919, 0.05635, 0.2034, 0.02853, 0.2034, 0.02853, 0.1919, 0.05635, 0.248, 0.1125, 0.2758, 0.101, 0.2758, 0.101, 0.248, 0.1125, 0.248, 0.1919, 0.2758, 0.2034, 0.2758, 0.2034, 0.248, 0.1919, 0.1919, 0.248, 0.2034, 0.2758, 0.2034, 0.2758, 0.1919, 0.248, 0.1125, 0.248, 0.101, 0.2758, 0.101, 0.2758, 0.1125, 0.248, 0.05635, 0.1919, 0.02853, 0.2034, 0.02853, 0.2034, 0.05635, 0.1919, 0.05635, 0.1125, 0.02853, 0.101, 0.02853, 0.101, 0.05635, 0.1125, 0.1125, 0.05635, 0.101, 0.02853, 0.101, 0.02853, 0.1125, 0.05635, 0.1919, 0.05635, 0.2034, 0.02853, 0.2034, 0.02853, 0.1919, 0.05635, 0.248, 0.1125, 0.2758, 0.101, 0.2758, 0.101, 0.248, 0.1125, 0.248, 0.1919, 0.2758, 0.2034, 0.2758, 0.2034, 0.248, 0.1919, 0.1919, 0.248, 0.2034, 0.2758, 0.2034, 0.2758, 0.1919, 0.248, 0.1125, 0.248, 0.101, 0.2758, 0.101, 0.2758, 0.1125, 0.248, 0.05635, 0.1919, 0.02853, 0.2034, 0.02853, 0.2034, 0.05635, 0.1919, 0.05635, 0.1125, 0.02853, 0.101, 0.02853, 0.101, 0.05635, 0.1125, 0.1125, 0.05635, 0.101, 0.02853, 0.101, 0.02853, 0.1125, 0.05635, 0.1919, 0.05635, 0.2034, 0.02853, 0.2034, 0.02853, 0.1919, 0.05635, 0.248, 0.1125, 0.2758, 0.101, 0.2758, 0.101, 0.248, 0.1125, 0.248, 0.1919, 0.2758, 0.2034, 0.2758, 0.2034, 0.248, 0.1919, 0.1919, 0.248, 0.2034, 0.2758, 0.2034, 0.2758, 0.1919, 0.248, 0.1125, 0.248, 0.101, 0.2758, 0.101, 0.2758, 0.1125, 0.248, 0.05635, 0.1919, 0.02853, 0.2034, 0.2149, 0.0007035, 0.2034, 0.02853, 0.2758, 0.101, 0.3036, 0.08943, 0.3036, 0.08943, 0.2758, 0.101, 0.2758, 0.2034, 0.3036, 0.2149, 0.3036, 0.2149, 0.2758, 0.2034, 0.2034, 0.2758, 0.2149, 0.3036, 0.2149, 0.3036, 0.2034, 0.2758, 0.101, 0.2758, 0.08943, 0.3036, 0.08943, 0.3036, 0.101, 0.2758, 0.02853, 0.2034, 0.0007037, 0.2149, 0.0007037, 0.2149, 0.02853, 0.2034, 0.02853, 0.101, 0.0007035, 0.08943, 0.0007035, 0.08943, 0.02853, 0.101, 0.101, 0.02853, 0.08943, 0.0007037, 0.08943, 0.0007037, 0.101, 0.02853, 0.2034, 0.02853, 0.2149, 0.0007035, 0.2149, 0.0007035, 0.2034, 0.02853, 0.2758, 0.101, 0.3036, 0.08943, 0.3036, 0.08943, 0.2758, 0.101, 0.2758, 0.2034, 0.3036, 0.2149, 0.3036, 0.2149, 0.2758, 0.2034, 0.2034, 0.2758, 0.2149, 0.3036, 0.2149, 0.3036, 0.2034, 0.2758, 0.101, 0.2758, 0.08943, 0.3036, 0.08943, 0.3036, 0.101, 0.2758, 0.02853, 0.2034, 0.0007037, 0.2149, 0.0007037, 0.2149, 0.02853, 0.2034, 0.02853, 0.101, 0.0007036, 0.08943, 0.0007036, 0.08943, 0.02853, 0.101, 0.101, 0.02853, 0.08943, 0.0007036, 0.08943, 0.0007036, 0.101, 0.02853, 0.2034, 0.02853, 0.2149, 0.0007035, 0.2149, 0.0007035, 0.2034, 0.02853, 0.2758, 0.101, 0.3036, 0.08943, 0.3036, 0.08943, 0.2758, 0.101, 0.2758, 0.2034, 0.3036, 0.2149, 0.3036, 0.2149, 0.2758, 0.2034, 0.2034, 0.2758, 0.2149, 0.3036, 0.2149, 0.3036, 0.2034, 0.2758, 0.101, 0.2758, 0.08943, 0.3036, 0.08943, 0.3036, 0.101, 0.2758, 0.02853, 0.2034, 0.0007037, 0.2149, 0.0007037, 0.2149, 0.02853, 0.2034, 0.02853, 0.101, 0.0007036, 0.08943, 0.0007036, 0.08943, 0.02853, 0.101, 0.101, 0.02853, 0.08943, 0.0007037, 0.08943, 0.0007037, 0.101, 0.02853, 0.2034, 0.02853, 0.2149, 0.0007035, 0.2149, 0.0007035, 0.2034, 0.02853, 0.2758, 0.101, 0.3036, 0.08943, 0.3036, 0.08943, 0.2758, 0.101, 0.2758, 0.2034, 0.3036, 0.2149, 0.3036, 0.2149, 0.2758, 0.2034, 0.2034, 0.2758, 0.2149, 0.3036, 0.2149, 0.3036, 0.2034, 0.2758, 0.101, 0.2758, 0.08943, 0.3036, 0.08943, 0.3036, 0.101, 0.2758, 0.02853, 0.2034, 0.0007037, 0.2149, 0.0007037, 0.2149, 0.02853, 0.2034, 0.02853, 0.101, 0.0007035, 0.08943, 0.0007035, 0.08943, 0.02853, 0.101, 0.101, 0.02853, 0.08943, 0.0007037, 0.08943, 0.0007037, 0.101, 0.02853, 0.2034, 0.02853, 0.2149, 0.0007036, 0.2149, 0.0007036, 0.2034, 0.02853, 0.2758, 0.101, 0.3036, 0.08943, 0.3036, 0.08943, 0.2758, 0.101, 0.2758, 0.2034, 0.3036, 0.2149, 0.3036, 0.2149, 0.2758, 0.2034, 0.2034, 0.2758, 0.2149, 0.3036, 0.2149, 0.3036, 0.2034, 0.2758, 0.101, 0.2758, 0.08943, 0.3036, 0.08943, 0.3036, 0.101, 0.2758, 0.02853, 0.2034, 0.0007037, 0.2149, 0.0007037, 0.2149, 0.02853, 0.2034, 0.02853, 0.101, 0.0007036, 0.08943, 0.0007036, 0.08943, 0.02853, 0.101, 0.101, 0.02853, 0.08943, 0.0007036, 0.08943, 0.0007036, 0.101, 0.02853, 0.2034, 0.02853, 0.2149, 0.0007036, 0.2149, 0.0007036, 0.2034, 0.02853, 0.2758, 0.101, 0.3036, 0.08943, 0.3036, 0.08943, 0.2758, 0.101, 0.2758, 0.2034, 0.3036, 0.2149, 0.3036, 0.2149, 0.2758, 0.2034, 0.2034, 0.2758, 0.2149, 0.3036, 0.2149, 0.3036, 0.2034, 0.2758, 0.101, 0.2758, 0.08943, 0.3036, 0.08943, 0.3036, 0.101, 0.2758, 0.02853, 0.2034, 0.0007037, 0.2149, 0.0007037, 0.2149, 0.02853, 0.2034, 0.02853, 0.101, 0.0007035, 0.08943, 0.0007035, 0.08943, 0.02853, 0.101, 0.101, 0.02853, 0.08943, 0.0007037, 0.08943, 0.0007037, 0.101, 0.02853, 0.2034, 0.02853, 0.2149, 0.0007035, 0.2149, 0.0007035, 0.2034, 0.02853, 0.2758, 0.101, 0.3036, 0.08943, 0.3036, 0.08943, 0.2758, 0.101, 0.2758, 0.2034, 0.3036, 0.2149, 0.3036, 0.2149, 0.2758, 0.2034, 0.2034, 0.2758, 0.2149, 0.3036, 0.2149, 0.3036, 0.2034, 0.2758, 0.101, 0.2758, 0.08943, 0.3036, 0.08943, 0.3036, 0.101, 0.2758, 0.02853, 0.2034, 0.0007037, 0.2149, 0.1503, 0.9456, 0.1209, 0.9389, 0.1209, 0.8199, 0.1523, 0.818, 0.6969, 0.2558, 0.6695, 0.2405, 0.6695, 0.1215, 0.6989, 0.1282, 0.6989, 0.1282, 0.6695, 0.1215, 0.6695, 0.002561, 0.7008, 0.0007035, 0.2725, 0.8166, 0.2999, 0.8013, 0.2999, 0.6824, 0.2705, 0.6891, 0.2705, 0.6891, 0.2999, 0.6824, 0.2999, 0.5634, 0.2685, 0.5615, 0.5128, 0.5615, 0.4854, 0.5769, 0.4854, 0.6958, 0.5147, 0.6891, 0.5147, 0.6891, 0.4854, 0.6958, 0.4854, 0.8148, 0.5167, 0.8166, 0.2124, 0.5615, 0.2397, 0.5769, 0.2397, 0.6958, 0.2104, 0.6891, 0.2104, 0.6891, 0.2397, 0.6958, 0.2397, 0.8148, 0.2084, 0.8166, 0.7532, 0.5601, 0.7258, 0.5448, 0.7258, 0.4259, 0.7552, 0.4326, 0.7552, 0.4326, 0.7258, 0.4259, 0.7258, 0.3069, 0.7572, 0.3051, 0.6369, 0.8166, 0.6643, 0.8013, 0.6643, 0.6824, 0.635, 0.6891, 0.635, 0.6891, 0.6643, 0.6824, 0.6643, 0.5634, 0.633, 0.5615, 0.0882, 0.5615, 0.06082, 0.5769, 0.06082, 0.6958, 0.09017, 0.6891, 0.09017, 0.6891, 0.06082, 0.6958, 0.06082, 0.8148, 0.09214, 0.8166, 0.5729, 0.5601, 0.5455, 0.5448, 0.5455, 0.4259, 0.5749, 0.4326, 0.5749, 0.4326, 0.5455, 0.4259, 0.5455, 0.3069, 0.5768, 0.3051, 0.6369, 0.3051, 0.6643, 0.3204, 0.6643, 0.4393, 0.635, 0.4326, 0.635, 0.4326, 0.6643, 0.4393, 0.6643, 0.5583, 0.633, 0.5601, 0.1523, 0.8166, 0.1796, 0.8013, 0.1796, 0.6824, 0.1503, 0.6891, 0.1503, 0.6891, 0.1796, 0.6824, 0.1796, 0.5634, 0.1483, 0.5615, 0.757, 0.0007035, 0.7296, 0.01604, 0.7296, 0.135, 0.759, 0.1282, 0.759, 0.1282, 0.7296, 0.135, 0.7296, 0.2539, 0.761, 0.2558, 0.6407, 0.0007035, 0.6681, 0.01604, 0.6681, 0.135, 0.6388, 0.1282, 0.6388, 0.1282, 0.6681, 0.135, 0.6681, 0.2539, 0.6368, 0.2558, 0.4527, 0.8166, 0.4253, 0.8013, 0.4253, 0.6824, 0.4546, 0.6891, 0.4546, 0.6891, 0.4253, 0.6824, 0.4253, 0.5634, 0.4566, 0.5615, 0.03203, 0.8166, 0.05941, 0.8013, 0.05941, 0.6824, 0.03006, 0.6891, 0.03006, 0.6891, 0.05941, 0.6824, 0.05941, 0.5634, 0.02808, 0.5615, 0.3925, 0.3051, 0.3652, 0.3204, 0.3652, 0.4393, 0.3945, 0.4326, 0.3945, 0.4326, 0.3652, 0.4393, 0.3652, 0.5583, 0.3965, 0.5601, 0.6931, 0.5601, 0.6657, 0.5448, 0.6657, 0.4259, 0.6951, 0.4326, 0.6951, 0.4326, 0.6657, 0.4259, 0.6657, 0.3069, 0.6971, 0.3051, 0.3927, 0.5615, 0.4201, 0.5769, 0.4201, 0.6958, 0.3907, 0.6891, 0.3907, 0.6891, 0.4201, 0.6958, 0.4201, 0.8148, 0.3888, 0.8166, 0.4566, 0.5601, 0.484, 0.5448, 0.484, 0.4259, 0.4546, 0.4326, 0.4546, 0.4326, 0.484, 0.4259, 0.484, 0.3069, 0.4527, 0.3051, 0.02808, 0.3051, 0.0007035, 0.3204, 0.0007036, 0.4393, 0.03006, 0.4326, 0.03006, 0.4326, 0.0007036, 0.4393, 0.0007038, 0.5583, 0.03203, 0.5601, 0.5167, 0.3051, 0.5441, 0.3204, 0.5441, 0.4393, 0.5147, 0.4326, 0.5147, 0.4326, 0.5441, 0.4393, 0.5441, 0.5583, 0.5128, 0.5601, 0.2124, 0.3051, 0.2397, 0.3204, 0.2397, 0.4393, 0.2104, 0.4326, 0.2104, 0.4326, 0.2397, 0.4393, 0.2397, 0.5583, 0.2084, 0.5601, 0.09214, 0.5601, 0.1195, 0.5448, 0.1195, 0.4259, 0.09017, 0.4326, 0.09017, 0.4326, 0.1195, 0.4259, 0.1195, 0.3069, 0.0882, 0.3051, 0.3324, 0.3051, 0.3051, 0.3204, 0.3051, 0.4393, 0.3344, 0.4326, 0.3344, 0.4326, 0.3051, 0.4393, 0.3051, 0.5583, 0.3364, 0.5601, 0.1483, 0.5601, 0.1209, 0.5448, 0.1209, 0.4259, 0.1503, 0.4326, 0.1503, 0.4326, 0.1209, 0.4259, 0.1209, 0.3069, 0.1523, 0.3051, 0.2723, 0.5601, 0.2449, 0.5448, 0.2449, 0.4259, 0.2743, 0.4326, 0.2743, 0.4326, 0.2449, 0.4259, 0.2449, 0.3069, 0.2763, 0.3051, 0.3326, 0.8166, 0.36, 0.8013, 0.36, 0.6824, 0.3306, 0.6891, 0.3306, 0.6891, 0.36, 0.6824, 0.36, 0.5634, 0.3286, 0.5615, 0.1796, 0.9523, 0.1503, 0.9456, 0.1523, 0.818, 0.1796, 0.8334, 0.7282, 0.2539, 0.6969, 0.2558, 0.6989, 0.1282, 0.7282, 0.135, 0.7282, 0.135, 0.6989, 0.1282, 0.7008, 0.0007035, 0.7282, 0.01604, 0.2412, 0.8148, 0.2725, 0.8166, 0.2705, 0.6891, 0.2412, 0.6958, 0.2412, 0.6958, 0.2705, 0.6891, 0.2685, 0.5615, 0.2412, 0.5769, 0.5441, 0.5634, 0.5128, 0.5615, 0.5147, 0.6891, 0.5441, 0.6824, 0.5441, 0.6824, 0.5147, 0.6891, 0.5167, 0.8166, 0.5441, 0.8013, 0.181, 0.5634, 0.2124, 0.5615, 0.2104, 0.6891, 0.181, 0.6824, 0.181, 0.6824, 0.2104, 0.6891, 0.2084, 0.8166, 0.181, 0.8013, 0.7845, 0.5583, 0.7532, 0.5601, 0.7552, 0.4326, 0.7845, 0.4393, 0.7845, 0.4393, 0.7552, 0.4326, 0.7572, 0.3051, 0.7845, 0.3204, 0.6056, 0.8148, 0.6369, 0.8166, 0.635, 0.6891, 0.6056, 0.6958, 0.6056, 0.6958, 0.635, 0.6891, 0.633, 0.5615, 0.6056, 0.5769, 0.1195, 0.5634, 0.0882, 0.5615, 0.09017, 0.6891, 0.1195, 0.6824, 0.1195, 0.6824, 0.09017, 0.6891, 0.09214, 0.8166, 0.1195, 0.8013, 0.6042, 0.5583, 0.5729, 0.5601, 0.5749, 0.4326, 0.6042, 0.4393, 0.6042, 0.4393, 0.5749, 0.4326, 0.5768, 0.3051, 0.6042, 0.3204, 0.6056, 0.3069, 0.6369, 0.3051, 0.635, 0.4326, 0.6056, 0.4259, 0.6056, 0.4259, 0.635, 0.4326, 0.633, 0.5601, 0.6056, 0.5448, 0.1209, 0.8148, 0.1523, 0.8166, 0.1503, 0.6891, 0.1209, 0.6958, 0.1209, 0.6958, 0.1503, 0.6891, 0.1483, 0.5615, 0.1209, 0.5769, 0.7883, 0.002561, 0.757, 0.0007035, 0.759, 0.1282, 0.7883, 0.1215, 0.7883, 0.1215, 0.759, 0.1282, 0.761, 0.2558, 0.7883, 0.2405, 0.6094, 0.002561, 0.6407, 0.0007035, 0.6388, 0.1282, 0.6094, 0.1215, 0.6094, 0.1215, 0.6388, 0.1282, 0.6368, 0.2558, 0.6094, 0.2405, 0.484, 0.8148, 0.4527, 0.8166, 0.4546, 0.6891, 0.484, 0.6958, 0.484, 0.6958, 0.4546, 0.6891, 0.4566, 0.5615, 0.484, 0.5769, 0.0007035, 0.8148, 0.03203, 0.8166, 0.03006, 0.6891, 0.0007035, 0.6958, 0.0007035, 0.6958, 0.03006, 0.6891, 0.02808, 0.5615, 0.0007035, 0.5769, 0.4239, 0.3069, 0.3925, 0.3051, 0.3945, 0.4326, 0.4239, 0.4259, 0.4239, 0.4259, 0.3945, 0.4326, 0.3965, 0.5601, 0.4239, 0.5448, 0.7244, 0.5583, 0.6931, 0.5601, 0.6951, 0.4326, 0.7244, 0.4393, 0.7244, 0.4393, 0.6951, 0.4326, 0.6971, 0.3051, 0.7244, 0.3204, 0.3614, 0.5634, 0.3927, 0.5615, 0.3907, 0.6891, 0.3614, 0.6824, 0.3614, 0.6824, 0.3907, 0.6891, 0.3888, 0.8166, 0.3614, 0.8013, 0.4253, 0.5583, 0.4566, 0.5601, 0.4546, 0.4326, 0.4253, 0.4393, 0.4253, 0.4393, 0.4546, 0.4326, 0.4527, 0.3051, 0.4253, 0.3204, 0.05941, 0.3069, 0.02808, 0.3051, 0.03006, 0.4326, 0.05941, 0.4259, 0.05941, 0.4259, 0.03006, 0.4326, 0.03203, 0.5601, 0.05941, 0.5448, 0.4854, 0.3069, 0.5167, 0.3051, 0.5147, 0.4326, 0.4854, 0.4259, 0.4854, 0.4259, 0.5147, 0.4326, 0.5128, 0.5601, 0.4854, 0.5448, 0.181, 0.3069, 0.2124, 0.3051, 0.2104, 0.4326, 0.181, 0.4259, 0.181, 0.4259, 0.2104, 0.4326, 0.2084, 0.5601, 0.181, 0.5448, 0.06082, 0.5583, 0.09214, 0.5601, 0.09017, 0.4326, 0.06082, 0.4393, 0.06082, 0.4393, 0.09017, 0.4326, 0.0882, 0.3051, 0.06082, 0.3204, 0.3638, 0.3069, 0.3324, 0.3051, 0.3344, 0.4326, 0.3638, 0.4259, 0.3638, 0.4259, 0.3344, 0.4326, 0.3364, 0.5601, 0.3638, 0.5448, 0.1796, 0.5583, 0.1483, 0.5601, 0.1503, 0.4326, 0.1796, 0.4393, 0.1796, 0.4393, 0.1503, 0.4326, 0.1523, 0.3051, 0.1796, 0.3204, 0.3036, 0.5583, 0.2723, 0.5601, 0.2743, 0.4326, 0.3036, 0.4393, 0.3036, 0.4393, 0.2743, 0.4326, 0.2763, 0.3051, 0.3036, 0.3204, 0.3013, 0.8148, 0.3326, 0.8166, 0.3306, 0.6891, 0.3013, 0.6958, 0.3013, 0.6958, 0.3306, 0.6891, 0.3286, 0.5615, 0.3013, 0.5769, 0.5077, 0.02853, 0.5193, 0.0007035, 0.608, 0.08943, 0.5802, 0.101, 0.5802, 0.101, 0.608, 0.08943, 0.608, 0.2149, 0.5802, 0.2034, 0.5802, 0.2034, 0.608, 0.2149, 0.5193, 0.3036, 0.5077, 0.2758, 0.5077, 0.2758, 0.5193, 0.3036, 0.3938, 0.3036, 0.4053, 0.2758, 0.4053, 0.2758, 0.3938, 0.3036, 0.3051, 0.2149, 0.3329, 0.2034, 0.3329, 0.2034, 0.3051, 0.2149, 0.3051, 0.08943, 0.3329, 0.101, 0.3329, 0.101, 0.3051, 0.08943, 0.3938, 0.0007037, 0.4053, 0.02853, 0.4053, 0.02853, 0.3938, 0.0007037, 0.5193, 0.0007035, 0.5077, 0.02853, 0.5077, 0.02853, 0.5193, 0.0007035, 0.608, 0.08943, 0.5802, 0.101, 0.5802, 0.101, 0.608, 0.08943, 0.608, 0.2149, 0.5802, 0.2034, 0.5802, 0.2034, 0.608, 0.2149, 0.5193, 0.3036, 0.5077, 0.2758, 0.5077, 0.2758, 0.5193, 0.3036, 0.3938, 0.3036, 0.4053, 0.2758, 0.4053, 0.2758, 0.3938, 0.3036, 0.3051, 0.2149, 0.3329, 0.2034, 0.3329, 0.2034, 0.3051, 0.2149, 0.3051, 0.08943, 0.3329, 0.101, 0.3329, 0.101, 0.3051, 0.08943, 0.3938, 0.0007036, 0.4053, 0.02853, 0.4053, 0.02853, 0.3938, 0.0007036, 0.5193, 0.0007035, 0.5077, 0.02853, 0.5077, 0.02853, 0.5193, 0.0007035, 0.608, 0.08943, 0.5802, 0.101, 0.5802, 0.101, 0.608, 0.08943, 0.608, 0.2149, 0.5802, 0.2034, 0.5802, 0.2034, 0.608, 0.2149, 0.5193, 0.3036, 0.5077, 0.2758, 0.5077, 0.2758, 0.5193, 0.3036, 0.3938, 0.3036, 0.4053, 0.2758, 0.4053, 0.2758, 0.3938, 0.3036, 0.3051, 0.2149, 0.3329, 0.2034, 0.3329, 0.2034, 0.3051, 0.2149, 0.3051, 0.08943, 0.3329, 0.101, 0.3329, 0.101, 0.3051, 0.08943, 0.3938, 0.0007037, 0.4053, 0.02853, 0.4053, 0.02853, 0.3938, 0.0007037, 0.5193, 0.0007035, 0.5077, 0.02853, 0.5077, 0.02853, 0.5193, 0.0007035, 0.608, 0.08943, 0.5802, 0.101, 0.5802, 0.101, 0.608, 0.08943, 0.608, 0.2149, 0.5802, 0.2034, 0.5802, 0.2034, 0.608, 0.2149, 0.5193, 0.3036, 0.5077, 0.2758, 0.5077, 0.2758, 0.5193, 0.3036, 0.3938, 0.3036, 0.4053, 0.2758, 0.4053, 0.2758, 0.3938, 0.3036, 0.3051, 0.2149, 0.3329, 0.2034, 0.3329, 0.2034, 0.3051, 0.2149, 0.3051, 0.08943, 0.3329, 0.101, 0.3329, 0.101, 0.3051, 0.08943, 0.3938, 0.0007037, 0.4053, 0.02853, 0.4053, 0.02853, 0.3938, 0.0007037, 0.5193, 0.0007036, 0.5077, 0.02853, 0.5077, 0.02853, 0.5193, 0.0007036, 0.608, 0.08943, 0.5802, 0.101, 0.5802, 0.101, 0.608, 0.08943, 0.608, 0.2149, 0.5802, 0.2034, 0.5802, 0.2034, 0.608, 0.2149, 0.5193, 0.3036, 0.5077, 0.2758, 0.5077, 0.2758, 0.5193, 0.3036, 0.3938, 0.3036, 0.4053, 0.2758, 0.4053, 0.2758, 0.3938, 0.3036, 0.3051, 0.2149, 0.3329, 0.2034, 0.3329, 0.2034, 0.3051, 0.2149, 0.3051, 0.08943, 0.3329, 0.101, 0.3329, 0.101, 0.3051, 0.08943, 0.3938, 0.0007036, 0.4053, 0.02853, 0.4053, 0.02853, 0.3938, 0.0007036, 0.5193, 0.0007036, 0.5077, 0.02853, 0.5077, 0.02853, 0.5193, 0.0007036, 0.608, 0.08943, 0.5802, 0.101, 0.5802, 0.101, 0.608, 0.08943, 0.608, 0.2149, 0.5802, 0.2034, 0.5802, 0.2034, 0.608, 0.2149, 0.5193, 0.3036, 0.5077, 0.2758, 0.5077, 0.2758, 0.5193, 0.3036, 0.3938, 0.3036, 0.4053, 0.2758, 0.4053, 0.2758, 0.3938, 0.3036, 0.3051, 0.2149, 0.3329, 0.2034, 0.3329, 0.2034, 0.3051, 0.2149, 0.3051, 0.08943, 0.3329, 0.101, 0.3329, 0.101, 0.3051, 0.08943, 0.3938, 0.0007036, 0.4053, 0.02853, 0.4053, 0.02853, 0.3938, 0.0007036, 0.5193, 0.0007035, 0.5077, 0.02853, 0.5077, 0.02853, 0.5193, 0.0007035, 0.608, 0.08943, 0.5802, 0.101, 0.5802, 0.101, 0.608, 0.08943, 0.608, 0.2149, 0.5802, 0.2034, 0.5802, 0.2034, 0.608, 0.2149, 0.5193, 0.3036, 0.5077, 0.2758, 0.5077, 0.2758, 0.5193, 0.3036, 0.3938, 0.3036, 0.4053, 0.2758, 0.4053, 0.2758, 0.3938, 0.3036, 0.3051, 0.2149, 0.3329, 0.2034, 0.5873, 0.9235, 0.5633, 0.9175, 0.5464, 0.9355, 0.5464, 0.9669, 0.5633, 0.9933, 0.5873, 0.9993, 0.6042, 0.9813, 0.6042, 0.95, 0.9485, 0.2018, 0.9255, 0.1787, 0.9255, 0.1787, 0.9485, 0.2018, 0.8929, 0.2574, 0.9255, 0.2574, 0.9255, 0.2574, 0.8929, 0.2574, 0.8698, 0.2018, 0.8698, 0.2344, 0.8698, 0.2344, 0.8698, 0.2018, 0.9255, 0.1787, 0.8929, 0.1787, 0.8929, 0.1787, 0.9255, 0.1787, 0.9485, 0.2344, 0.9485, 0.2018, 0.9485, 0.2018, 0.9485, 0.2344, 0.9255, 0.2574, 0.9485, 0.2344, 0.9485, 0.2344, 0.9255, 0.2574, 0.8698, 0.2344, 0.8929, 0.2574, 0.8929, 0.2574, 0.8698, 0.2344, 0.8929, 0.1787, 0.8698, 0.2018, 0.8698, 0.2018, 0.8929, 0.1787, 0.7861, 0.9175, 0.756, 0.9175, 0.756, 0.9865, 0.7861, 0.9865, 0.8684, 0.2018, 0.8454, 0.1787, 0.8128, 0.1787, 0.7897, 0.2018, 0.7897, 0.2344, 0.8128, 0.2574, 0.8454, 0.2574, 0.8684, 0.2344, 0.8462, 0.4831, 0.8161, 0.4831, 0.8161, 0.552, 0.8462, 0.552, 0.8777, 0.4831, 0.9078, 0.4831, 0.9078, 0.552, 0.8777, 0.552, 0.756, 0.9175, 0.7258, 0.9175, 0.7258, 0.9865, 0.756, 0.9865, 0.8161, 0.4831, 0.786, 0.4831, 0.786, 0.552, 0.8161, 0.552, 0.9394, 0.4831, 0.9695, 0.4831, 0.9695, 0.552, 0.9394, 0.552, 0.9092, 0.4831, 0.9394, 0.4831, 0.9394, 0.552, 0.9092, 0.552, 0.8476, 0.4831, 0.8777, 0.4831, 0.8777, 0.552, 0.8476, 0.552])
me_circle.materials.append(mat_material)
me_circle.use_remesh_preserve_volume = False
me_circle.use_remesh_preserve_attributes = False
me_circle.use_mirror_vertex_groups = False
me_circle.update()

# ---- objects
ob_housing = bpy.data.objects.new('Housing', me_cylinder_001)
ob_spike = bpy.data.objects.new('Spike', me_cylinder)
ob_spring = bpy.data.objects.new('Spring', me_circle)

# ---- transforms, parenting, visibility, modifiers, constraints
ob_housing.location = (1.355e-08, 1.604, 0.0688)
ob_housing.lineart.crease_threshold = 0.0
ob_spike.location = (0.0, 0.0, 0.0)
ob_spike.lock_location = (True, False, True)
ob_spike.lock_rotation = (True, True, True)
ob_spike.lock_scale = (True, True, True)
ob_spike.lineart.crease_threshold = 0.0
ob_spring.location = (0.0, 0.8536, -3.676e-08)
ob_spring.lineart.crease_threshold = 0.0
_vg = ob_spring.vertex_groups.new(name='Bone')

# ---- collection membership
col_collection_1.objects.link(ob_housing)
col_collection_1.objects.link(ob_spike)
col_collection_1.objects.link(ob_spring)

# ---- scene / render settings (as saved in the file)
scene.frame_start = 1; scene.frame_end = 25; scene.frame_set(0)
scene.render.engine = 'BLENDER_EEVEE_NEXT'
scene.render.resolution_percentage = 50
scene.render.dither_intensity = 0.0
scene.cycles.use_denoising = False
scene.cycles.samples = 128
scene.cycles.sampling_pattern = 'TABULATED_SOBOL'
scene.cycles.use_adaptive_sampling = False
scene.cycles.use_light_tree = False
scene.cycles.blur_glossy = 0.0
scene.cycles.sample_clamp_indirect = 0.0
scene.view_settings.view_transform = 'Standard'
bpy.context.view_layer.update()

# ---- added for rendering (the .blend has no active camera and no usable light): camera, sun
cam_auto = bpy.data.cameras.new('AutoCamera')
cam_auto.lens = 50.0
cam_auto.sensor_width = 36.0
cam_auto.clip_end = 1000.0
ob_auto_camera = bpy.data.objects.new('AutoCamera', cam_auto)
scene.collection.objects.link(ob_auto_camera)
ob_auto_camera.location = (5.12922, -6.55068, 4.10338)
ob_auto_camera.rotation_euler = (1.09748, -7.21219e-08, 0.694738)
scene.camera = ob_auto_camera
light_auto_sun = bpy.data.lights.new('AutoSun', 'SUN')
light_auto_sun.energy = 3.0
light_auto_sun.angle = 0.0523599
ob_auto_sun = bpy.data.objects.new('AutoSun', light_auto_sun)
scene.collection.objects.link(ob_auto_sun)
ob_auto_sun.rotation_euler = (0.872665, 0.174533, 0.523599)
bpy.context.view_layer.update()
